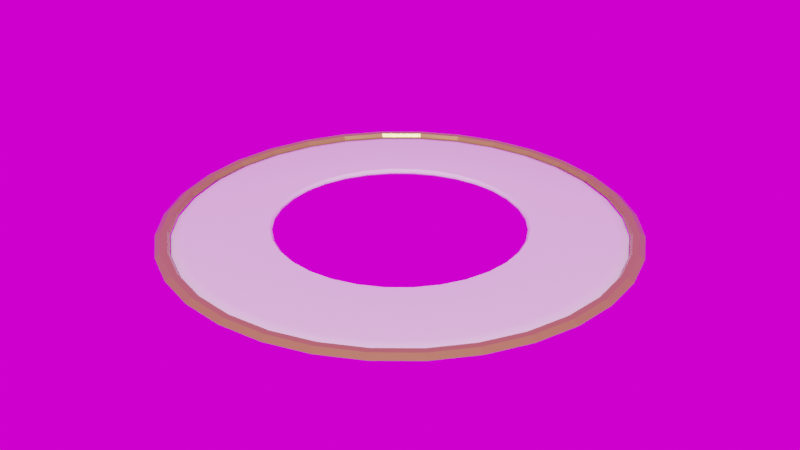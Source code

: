 # Source: GamePlatform.blend  (saved by Blender 2.91.10; exported with 4.5.12 LTS)
import bpy
from mathutils import Matrix  # noqa: F401  (used for matrix-valued properties, if any)

bpy.ops.wm.read_factory_settings(use_empty=True)
scene = bpy.context.scene
scene.name = 'Scene'

# ---- collections
col_collection = bpy.data.collections.new('Collection'); scene.collection.children.link(col_collection)

# ---- images (referenced by path relative to the original .blend; pixels are not part of the script)
import os
ASSET_DIR = os.environ.get("B2B_ASSET_DIR", "")  # directory of the original .blend (textures are referenced by path, not embedded)
HERE = os.path.dirname(os.path.abspath(__file__))  # packed textures are extracted next to this script under _unpacked/

def load_image(name, relpath, width, height, colorspace="sRGB"):
    """Load a texture the original file referenced (path relative to the .blend, or extracted next to this script)."""
    p = next((c for c in (os.path.join(HERE, relpath), os.path.join(ASSET_DIR, relpath)) if relpath and os.path.exists(c)), "")
    if p:
        img = bpy.data.images.load(p, check_existing=True)
        img.name = name
    else:  # same state as the original file: an image datablock whose file is absent (Cycles renders it pink)
        img = bpy.data.images.new(name, width, height)
        img.source = "FILE"
        img.filepath = "//" + (relpath or name)
    img.colorspace_settings.name = colorspace
    return img
img_moonless_golf_2k_hdr = load_image('moonless_golf_2k.hdr', 'moonless_golf_2k.hdr', 1024, 1024, 'Linear Rec.709')

# ---- materials (node trees are filled in below, after node groups)
mat_hologram = bpy.data.materials.new('Hologram')
mat_hologram.use_transparent_shadow = False
mat_outerbody = bpy.data.materials.new('OuterBody')
mat_outerbody.use_transparent_shadow = False

# ---- node groups
ng_auto_smooth = bpy.data.node_groups.new('Auto Smooth', 'GeometryNodeTree')
_s = ng_auto_smooth.interface.new_socket(name='Geometry', in_out='OUTPUT', socket_type='NodeSocketGeometry')
_s = ng_auto_smooth.interface.new_socket(name='Geometry', in_out='INPUT', socket_type='NodeSocketGeometry')
_s = ng_auto_smooth.interface.new_socket(name='Angle', in_out='INPUT', socket_type='NodeSocketFloat')
_s.subtype = 'ANGLE'
_s.min_value = 0.0
_s.max_value = 3.142
ng_auto_smooth.is_modifier = True
_N = ng_auto_smooth.nodes; _L = ng_auto_smooth.links
n0 = _N.new('NodeGroupOutput'); n0.name = 'Group Output'; n0.location = (480, -100)
n1 = _N.new('NodeGroupInput'); n1.name = 'Group Input'; n1.location = (-420, -300)
n2 = _N.new('NodeGroupInput'); n2.name = 'Group Input.001'; n2.location = (-60, -100)
n3 = _N.new('GeometryNodeSetShadeSmooth'); n3.name = 'Set Shade Smooth'; n3.location = (120, -100)
n3.domain = 'EDGE'
n4 = _N.new('GeometryNodeSetShadeSmooth'); n4.name = 'Set Shade Smooth.001'; n4.location = (300, -100)
n5 = _N.new('GeometryNodeInputMeshEdgeAngle'); n5.name = 'Edge Angle'; n5.location = (-420, -220)
n6 = _N.new('GeometryNodeInputEdgeSmooth'); n6.name = 'Is Edge Smooth'; n6.location = (-60, -160)
n7 = _N.new('GeometryNodeInputShadeSmooth'); n7.name = 'Is Face Smooth'; n7.location = (-240, -340)
n8 = _N.new('FunctionNodeBooleanMath'); n8.name = 'Boolean Math'; n8.location = (-60, -220)
n9 = _N.new('FunctionNodeCompare'); n9.name = 'Compare'; n9.location = (-240, -180)
n9.operation = 'LESS_EQUAL'
_L.new(n5.outputs[0], n9.inputs[0])
_L.new(n4.outputs[0], n0.inputs[0])
_L.new(n1.outputs[1], n9.inputs[1])
_L.new(n9.outputs[0], n8.inputs[0])
_L.new(n7.outputs[0], n8.inputs[1])
_L.new(n2.outputs[0], n3.inputs[0])
_L.new(n6.outputs[0], n3.inputs[1])
_L.new(n3.outputs[0], n4.inputs[0])
_L.new(n8.outputs[0], n3.inputs[2])
n0.is_active_output = True

# ---- material node trees
mat_hologram.use_nodes = True; mat_hologram.node_tree.nodes.clear()
_N = mat_hologram.node_tree.nodes; _L = mat_hologram.node_tree.links
n0 = _N.new('ShaderNodeBsdfPrincipled'); n0.name = 'Principled BSDF'; n0.location = (10, 300)
n0.distribution = 'GGX'
n0.subsurface_method = 'BURLEY'
n0.inputs[3].default_value = 1.45
n0.inputs[27].default_value = (0.0, 0.0, 0.0, 1.0)
n0.inputs[28].default_value = 1.0
n1 = _N.new('ShaderNodeOutputMaterial'); n1.name = 'Material Output'; n1.location = (300, 300)
_L.new(n0.outputs[0], n1.inputs[0])
n1.is_active_output = True
mat_outerbody.use_nodes = True; mat_outerbody.node_tree.nodes.clear()
_N = mat_outerbody.node_tree.nodes; _L = mat_outerbody.node_tree.links
n0 = _N.new('ShaderNodeBsdfPrincipled'); n0.name = 'Principled BSDF'; n0.location = (10, 300)
n0.distribution = 'GGX'
n0.subsurface_method = 'BURLEY'
n0.inputs[0].default_value = (0.3844, 0.3124, 0.07368, 1.0)
n0.inputs[1].default_value = 0.3682
n0.inputs[2].default_value = 0.2409
n0.inputs[3].default_value = 1.45
n0.inputs[13].default_value = 0.5955
n0.inputs[27].default_value = (0.0, 0.0, 0.0, 1.0)
n0.inputs[28].default_value = 1.0
n1 = _N.new('ShaderNodeOutputMaterial'); n1.name = 'Material Output'; n1.location = (300, 300)
_L.new(n0.outputs[0], n1.inputs[0])
n1.is_active_output = True

# ---- world
world_world = bpy.data.worlds.new('World'); scene.world = world_world
world_world.use_nodes = True; world_world.node_tree.nodes.clear()
_N = world_world.node_tree.nodes; _L = world_world.node_tree.links
n0 = _N.new('ShaderNodeOutputWorld'); n0.name = 'World Output'; n0.location = (300, 300)
n1 = _N.new('ShaderNodeBackground'); n1.name = 'Background'; n1.location = (10, 300)
n2 = _N.new('ShaderNodeTexEnvironment'); n2.name = 'Environment Texture'; n2.location = (-280, 280)
n2.image = img_moonless_golf_2k_hdr
_L.new(n1.outputs[0], n0.inputs[0])
_L.new(n2.outputs[0], n1.inputs[0])
n0.is_active_output = True
world_world.color = (0.05088, 0.05088, 0.05088)
world_world.use_sun_shadow = False
world_world.sun_shadow_jitter_overblur = 0.0

# ---- meshes
me_circle = bpy.data.meshes.new('Circle')
me_circle.from_pydata([(-7.383e-15, 1.039, 0.0181), (-0.2027, 1.019, 0.0181), (-0.3976, 0.96, 0.0181), (-0.5773, 0.864, 0.0181), (-0.7347, 0.7347, 0.0181), (-0.864, 0.5773, 0.0181), (-0.96, 0.3976, 0.0181), (-1.019, 0.2027, 0.0181), (-1.039, 7.845e-08, 0.0181), (-1.019, -0.2027, 0.0181), (-0.96, -0.3976, 0.0181), (-0.864, -0.5773, 0.0181), (-0.7347, -0.7347, 0.0181), (-0.5773, -0.864, 0.0181), (-0.3976, -0.96, 0.0181), (-0.2027, -1.019, 0.0181), (3.386e-07, -1.039, 0.0181), (0.2027, -1.019, 0.0181), (0.3976, -0.96, 0.0181), (0.5773, -0.864, 0.0181), (0.7347, -0.7347, 0.0181), (0.864, -0.5773, 0.0181), (0.96, -0.3976, 0.0181), (1.019, -0.2027, 0.0181), (1.039, 1.003e-06, 0.0181), (1.019, 0.2027, 0.0181), (0.96, 0.3976, 0.0181), (0.864, 0.5773, 0.0181), (0.7347, 0.7347, 0.0181), (0.5773, 0.864, 0.0181), (0.3976, 0.96, 0.0181), (0.2027, 1.019, 0.0181), (-7.383e-15, 1.039, -0.01901), (-0.2027, 1.019, -0.01901), (-0.3976, 0.96, -0.01901), (-0.5773, 0.864, -0.01901), (-0.7347, 0.7347, -0.01901), (-0.864, 0.5773, -0.01901), (-0.96, 0.3976, -0.01901), (-1.019, 0.2027, -0.01901), (-1.039, 7.845e-08, -0.01901), (-1.019, -0.2027, -0.01901), (-0.96, -0.3976, -0.01901), (-0.864, -0.5773, -0.01901), (-0.7347, -0.7347, -0.01901), (-0.5773, -0.864, -0.01901), (-0.3976, -0.96, -0.01901), (-0.2027, -1.019, -0.01901), (3.386e-07, -1.039, -0.01901), (0.2027, -1.019, -0.01901), (0.3976, -0.96, -0.01901), (0.5773, -0.864, -0.01901), (0.7347, -0.7347, -0.01901), (0.864, -0.5773, -0.01901), (0.96, -0.3976, -0.01901), (1.019, -0.2027, -0.01901), (1.039, 1.003e-06, -0.01901), (1.019, 0.2027, -0.01901), (0.96, 0.3976, -0.01901), (0.864, 0.5773, -0.01901), (0.7347, 0.7347, -0.01901), (0.5773, 0.864, -0.01901), (0.3976, 0.96, -0.01901), (0.2027, 1.019, -0.01901), (0.9841, -0.4076, -0.0004567), (1.045, -0.2078, -0.0004567), (-1.045, -0.2078, -0.0004567), (-0.9841, -0.4076, -0.0004567), (1.065, 1.021e-06, -0.0004567), (-0.8856, -0.5918, -0.0004567), (1.045, 0.2078, -0.0004567), (-0.7532, -0.7532, -0.0004567), (0.9841, 0.4076, -0.0004567), (-0.5918, -0.8856, -0.0004567), (0.8856, 0.5918, -0.0004567), (-0.4076, -0.9841, -0.0004567), (2.579e-09, 1.065, -0.0004567), (-0.2078, 1.045, -0.0004567), (0.7532, 0.7532, -0.0004567), (-0.2078, -1.045, -0.0004567), (-0.4076, 0.9841, -0.0004567), (0.5918, 0.8856, -0.0004567), (3.496e-07, -1.065, -0.0004567), (-0.5918, 0.8856, -0.0004567), (0.4076, 0.9841, -0.0004567), (0.2078, -1.045, -0.0004567), (-0.7532, 0.7532, -0.0004567), (0.2078, 1.045, -0.0004567), (0.4076, -0.9841, -0.0004567), (-0.8856, 0.5918, -0.0004567), (0.5918, -0.8856, -0.0004567), (-0.9841, 0.4076, -0.0004567), (0.7532, -0.7532, -0.0004567), (-1.045, 0.2078, -0.0004567), (0.8856, -0.5918, -0.0004567), (-1.065, 7.273e-08, -0.0004567), (-3.469e-09, 1.011, 0.0181), (-0.1971, 0.9911, 0.0181), (-0.3867, 0.9336, 0.0181), (-0.5614, 0.8402, 0.0181), (-0.7146, 0.7146, 0.0181), (-0.8402, 0.5614, 0.0181), (-0.9336, 0.3867, 0.0181), (-0.9911, 0.1971, 0.0181), (-1.011, 8.543e-08, 0.0181), (-0.9911, -0.1971, 0.0181), (-0.9336, -0.3867, 0.0181), (-0.8402, -0.5614, 0.0181), (-0.7146, -0.7146, 0.0181), (-0.5614, -0.8402, 0.0181), (-0.3867, -0.9336, 0.0181), (-0.1971, -0.9911, 0.0181), (3.258e-07, -1.011, 0.0181), (0.1971, -0.9911, 0.0181), (0.3867, -0.9336, 0.0181), (0.5614, -0.8402, 0.0181), (0.7146, -0.7146, 0.0181), (0.8402, -0.5614, 0.0181), (0.9336, -0.3867, 0.0181), (0.9911, -0.1971, 0.0181), (1.011, 9.849e-07, 0.0181), (0.9911, 0.1971, 0.0181), (0.9336, 0.3867, 0.0181), (0.8402, 0.5614, 0.0181), (0.7146, 0.7146, 0.0181), (0.5614, 0.8402, 0.0181), (0.3867, 0.9336, 0.0181), (0.1971, 0.9911, 0.0181), (-3.469e-09, 1.011, -0.01901), (-0.1971, 0.9911, -0.01901), (-0.3867, 0.9336, -0.01901), (-0.5614, 0.8402, -0.01901), (-0.7146, 0.7146, -0.01901), (-0.8402, 0.5614, -0.01901), (-0.9336, 0.3867, -0.01901), (-0.9911, 0.1971, -0.01901), (-1.011, 8.543e-08, -0.01901), (-0.9911, -0.1971, -0.01901), (-0.9336, -0.3867, -0.01901), (-0.8402, -0.5614, -0.01901), (-0.7146, -0.7146, -0.01901), (-0.5614, -0.8402, -0.01901), (-0.3867, -0.9336, -0.01901), (-0.1971, -0.9911, -0.01901), (3.258e-07, -1.011, -0.01901), (0.1971, -0.9911, -0.01901), (0.3867, -0.9336, -0.01901), (0.5614, -0.8402, -0.01901), (0.7146, -0.7146, -0.01901), (0.8402, -0.5614, -0.01901), (0.9336, -0.3867, -0.01901), (0.9911, -0.1971, -0.01901), (1.011, 9.849e-07, -0.01901), (0.9911, 0.1971, -0.01901), (0.9336, 0.3867, -0.01901), (0.8402, 0.5614, -0.01901), (0.7146, 0.7146, -0.01901), (0.5614, 0.8402, -0.01901), (0.3867, 0.9336, -0.01901), (0.1971, 0.9911, -0.01901), (-3.154e-09, 1.0, 0.002926), (-3.154e-09, 1.0, -0.00384), (0.1951, 0.9811, -0.00384), (0.1951, 0.9811, 0.002926), (0.3828, 0.9242, -0.00384), (0.3828, 0.9242, 0.002926), (0.5557, 0.8317, -0.00384), (0.5557, 0.8317, 0.002926), (0.7073, 0.7073, -0.00384), (0.7073, 0.7073, 0.002926), (0.8317, 0.5557, -0.00384), (0.8317, 0.5557, 0.002926), (0.9242, 0.3828, -0.00384), (0.9242, 0.3828, 0.002926), (0.9811, 0.1951, -0.00384), (0.9811, 0.1951, 0.002926), (1.0, 9.784e-07, -0.00384), (1.0, 9.784e-07, 0.002926), (0.9811, -0.1951, -0.00384), (0.9811, -0.1951, 0.002926), (0.9242, -0.3828, -0.00384), (0.9242, -0.3828, 0.002926), (0.8317, -0.5557, -0.00384), (0.8317, -0.5557, 0.002926), (0.7073, -0.7073, -0.00384), (0.7073, -0.7073, 0.002926), (0.5557, -0.8317, -0.00384), (0.5557, -0.8317, 0.002926), (0.3828, -0.9242, -0.00384), (0.3828, -0.9242, 0.002926), (0.1951, -0.9811, -0.00384), (0.1951, -0.9811, 0.002926), (3.228e-07, -1.0, -0.00384), (3.228e-07, -1.0, 0.002926), (-0.1951, -0.9811, -0.00384), (-0.1951, -0.9811, 0.002926), (-0.3828, -0.9242, -0.00384), (-0.3828, -0.9242, 0.002926), (-0.5557, -0.8317, -0.00384), (-0.5557, -0.8317, 0.002926), (-0.7073, -0.7073, -0.00384), (-0.7073, -0.7073, 0.002926), (-0.8317, -0.5557, -0.00384), (-0.8317, -0.5557, 0.002926), (-0.9242, -0.3828, -0.00384), (-0.9242, -0.3828, 0.002926), (-0.9811, -0.1951, -0.00384), (-0.9811, -0.1951, 0.002926), (-1.0, 8.8e-08, -0.00384), (-1.0, 8.8e-08, 0.002926), (-0.9811, 0.1951, -0.00384), (-0.9811, 0.1951, 0.002926), (-0.9242, 0.3828, -0.00384), (-0.9242, 0.3828, 0.002926), (-0.8317, 0.5557, -0.00384), (-0.8317, 0.5557, 0.002926), (-0.7073, 0.7073, -0.00384), (-0.7073, 0.7073, 0.002926), (-0.5557, 0.8317, -0.00384), (-0.5557, 0.8317, 0.002926), (-0.3828, 0.9242, -0.00384), (-0.3828, 0.9242, 0.002926), (-0.1951, 0.9811, -0.00384), (-0.1951, 0.9811, 0.002926)], [], [(65, 64, 54, 55), (67, 66, 41, 42), (68, 65, 55, 56), (69, 67, 42, 43), (70, 68, 56, 57), (71, 69, 43, 44), (72, 70, 57, 58), (73, 71, 44, 45), (74, 72, 58, 59), (75, 73, 45, 46), (77, 76, 32, 33), (78, 74, 59, 60), (79, 75, 46, 47), (80, 77, 33, 34), (81, 78, 60, 61), (82, 79, 47, 48), (83, 80, 34, 35), (84, 81, 61, 62), (85, 82, 48, 49), (86, 83, 35, 36), (87, 84, 62, 63), (88, 85, 49, 50), (89, 86, 36, 37), (76, 87, 63, 32), (90, 88, 50, 51), (91, 89, 37, 38), (92, 90, 51, 52), (93, 91, 38, 39), (94, 92, 52, 53), (95, 93, 39, 40), (64, 94, 53, 54), (66, 95, 40, 41), (9, 8, 95, 66), (22, 21, 94, 64), (8, 7, 93, 95), (21, 20, 92, 94), (7, 6, 91, 93), (20, 19, 90, 92), (6, 5, 89, 91), (19, 18, 88, 90), (0, 31, 87, 76), (5, 4, 86, 89), (18, 17, 85, 88), (31, 30, 84, 87), (4, 3, 83, 86), (17, 16, 82, 85), (30, 29, 81, 84), (3, 2, 80, 83), (16, 15, 79, 82), (29, 28, 78, 81), (2, 1, 77, 80), (15, 14, 75, 79), (28, 27, 74, 78), (1, 0, 76, 77), (14, 13, 73, 75), (27, 26, 72, 74), (13, 12, 71, 73), (26, 25, 70, 72), (12, 11, 69, 71), (25, 24, 68, 70), (11, 10, 67, 69), (24, 23, 65, 68), (10, 9, 66, 67), (23, 22, 64, 65), (57, 56, 152, 153), (30, 31, 127, 126), (4, 5, 101, 100), (58, 57, 153, 154), (31, 0, 96, 127), (5, 6, 102, 101), (59, 58, 154, 155), (33, 32, 128, 129), (6, 7, 103, 102), (60, 59, 155, 156), (34, 33, 129, 130), (7, 8, 104, 103), (61, 60, 156, 157), (35, 34, 130, 131), (8, 9, 105, 104), (62, 61, 157, 158), (36, 35, 131, 132), (9, 10, 106, 105), (63, 62, 158, 159), (37, 36, 132, 133), (10, 11, 107, 106), (32, 63, 159, 128), (38, 37, 133, 134), (11, 12, 108, 107), (39, 38, 134, 135), (12, 13, 109, 108), (40, 39, 135, 136), (13, 14, 110, 109), (41, 40, 136, 137), (14, 15, 111, 110), (42, 41, 137, 138), (15, 16, 112, 111), (43, 42, 138, 139), (16, 17, 113, 112), (44, 43, 139, 140), (17, 18, 114, 113), (45, 44, 140, 141), (18, 19, 115, 114), (46, 45, 141, 142), (19, 20, 116, 115), (47, 46, 142, 143), (20, 21, 117, 116), (48, 47, 143, 144), (21, 22, 118, 117), (49, 48, 144, 145), (22, 23, 119, 118), (50, 49, 145, 146), (23, 24, 120, 119), (51, 50, 146, 147), (24, 25, 121, 120), (52, 51, 147, 148), (25, 26, 122, 121), (53, 52, 148, 149), (26, 27, 123, 122), (0, 1, 97, 96), (54, 53, 149, 150), (27, 28, 124, 123), (1, 2, 98, 97), (55, 54, 150, 151), (28, 29, 125, 124), (2, 3, 99, 98), (56, 55, 151, 152), (29, 30, 126, 125), (3, 4, 100, 99), (160, 163, 127, 96), (163, 165, 126, 127), (165, 167, 125, 126), (167, 169, 124, 125), (169, 171, 123, 124), (171, 173, 122, 123), (173, 175, 121, 122), (175, 177, 120, 121), (177, 179, 119, 120), (179, 181, 118, 119), (181, 183, 117, 118), (183, 185, 116, 117), (185, 187, 115, 116), (187, 189, 114, 115), (189, 191, 113, 114), (191, 193, 112, 113), (193, 195, 111, 112), (195, 197, 110, 111), (197, 199, 109, 110), (199, 201, 108, 109), (201, 203, 107, 108), (203, 205, 106, 107), (205, 207, 105, 106), (207, 209, 104, 105), (209, 211, 103, 104), (211, 213, 102, 103), (213, 215, 101, 102), (215, 217, 100, 101), (217, 219, 99, 100), (219, 221, 98, 99), (221, 223, 97, 98), (223, 160, 96, 97), (129, 128, 161, 222), (130, 129, 222, 220), (131, 130, 220, 218), (132, 131, 218, 216), (133, 132, 216, 214), (134, 133, 214, 212), (135, 134, 212, 210), (136, 135, 210, 208), (137, 136, 208, 206), (138, 137, 206, 204), (139, 138, 204, 202), (140, 139, 202, 200), (141, 140, 200, 198), (142, 141, 198, 196), (143, 142, 196, 194), (144, 143, 194, 192), (145, 144, 192, 190), (146, 145, 190, 188), (147, 146, 188, 186), (148, 147, 186, 184), (149, 148, 184, 182), (150, 149, 182, 180), (151, 150, 180, 178), (152, 151, 178, 176), (153, 152, 176, 174), (154, 153, 174, 172), (155, 154, 172, 170), (156, 155, 170, 168), (157, 156, 168, 166), (158, 157, 166, 164), (159, 158, 164, 162), (128, 159, 162, 161), (223, 221, 220, 222), (221, 219, 218, 220), (219, 217, 216, 218), (217, 215, 214, 216), (215, 213, 212, 214), (213, 211, 210, 212), (211, 209, 208, 210), (209, 207, 206, 208), (207, 205, 204, 206), (205, 203, 202, 204), (203, 201, 200, 202), (201, 199, 198, 200), (199, 197, 196, 198), (197, 195, 194, 196), (195, 193, 192, 194), (193, 191, 190, 192), (191, 189, 188, 190), (189, 187, 186, 188), (187, 185, 184, 186), (185, 183, 182, 184), (183, 181, 180, 182), (181, 179, 178, 180), (179, 177, 176, 178), (177, 175, 174, 176), (175, 173, 172, 174), (173, 171, 170, 172), (171, 169, 168, 170), (169, 167, 166, 168), (167, 165, 164, 166), (165, 163, 162, 164), (163, 160, 161, 162), (160, 223, 222, 161)])
me_circle.polygons.foreach_set('material_index', [1, 1, 1, 1, 1, 1, 1, 1, 1, 1, 1, 1, 1, 1, 1, 1, 1, 1, 1, 1, 1, 1, 1, 1, 1, 1, 1, 1, 1, 1, 1, 1, 1, 1, 1, 1, 1, 1, 1, 1, 1, 1, 1, 1, 1, 1, 1, 1, 1, 1, 1, 1, 1, 1, 1, 1, 1, 1, 1, 1, 1, 1, 1, 1, 1, 1, 1, 1, 1, 1, 1, 1, 1, 1, 1, 1, 1, 1, 1, 1, 1, 1, 1, 1, 1, 1, 1, 1, 1, 1, 1, 1, 1, 1, 1, 1, 1, 1, 1, 1, 1, 1, 1, 1, 1, 1, 1, 1, 1, 1, 1, 1, 1, 1, 1, 1, 1, 1, 1, 1, 1, 1, 1, 1, 1, 1, 1, 1, 1, 1, 1, 1, 1, 1, 1, 1, 1, 1, 1, 1, 1, 1, 1, 1, 1, 1, 1, 1, 1, 1, 1, 1, 1, 1, 1, 1, 1, 1, 1, 1, 1, 1, 1, 1, 1, 1, 1, 1, 1, 1, 1, 1, 1, 1, 1, 1, 1, 1, 1, 1, 1, 1, 1, 1, 1, 1, 1, 1, 1, 1, 1, 1, 1, 1, 1, 1, 1, 1, 1, 1, 1, 1, 1, 1, 1, 1, 1, 1, 1, 1, 1, 1, 1, 1, 1, 1, 1, 1, 1, 1, 1, 1, 1, 1])
_uv = me_circle.uv_layers.new(name='UVMap')
_uv.uv.foreach_set('vector', [0.0, 0.0, 0.0, 0.0, 0.0, 0.0, 0.0, 0.0, 0.0, 0.0, 0.0, 0.0, 0.0, 0.0, 0.0, 0.0, 0.0, 0.0, 0.0, 0.0, 0.0, 0.0, 0.0, 0.0, 0.0, 0.0, 0.0, 0.0, 0.0, 0.0, 0.0, 0.0, 0.0, 0.0, 0.0, 0.0, 0.0, 0.0, 0.0, 0.0, 0.0, 0.0, 0.0, 0.0, 0.0, 0.0, 0.0, 0.0, 0.0, 0.0, 0.0, 0.0, 0.0, 0.0, 0.0, 0.0, 0.0, 0.0, 0.0, 0.0, 0.0, 0.0, 0.0, 0.0, 0.0, 0.0, 0.0, 0.0, 0.0, 0.0, 0.0, 0.0, 0.0, 0.0, 0.0, 0.0, 0.0, 0.0, 0.0, 0.0, 0.0, 0.0, 0.0, 0.0, 0.0, 0.0, 0.0, 0.0, 0.0, 0.0, 0.0, 0.0, 0.0, 0.0, 0.0, 0.0, 0.0, 0.0, 0.0, 0.0, 0.0, 0.0, 0.0, 0.0, 0.0, 0.0, 0.0, 0.0, 0.0, 0.0, 0.0, 0.0, 0.0, 0.0, 0.0, 0.0, 0.0, 0.0, 0.0, 0.0, 0.0, 0.0, 0.0, 0.0, 0.0, 0.0, 0.0, 0.0, 0.0, 0.0, 0.0, 0.0, 0.0, 0.0, 0.0, 0.0, 0.0, 0.0, 0.0, 0.0, 0.0, 0.0, 0.0, 0.0, 0.0, 0.0, 0.0, 0.0, 0.0, 0.0, 0.0, 0.0, 0.0, 0.0, 0.0, 0.0, 0.0, 0.0, 0.0, 0.0, 0.0, 0.0, 0.0, 0.0, 0.0, 0.0, 0.0, 0.0, 0.0, 0.0, 0.0, 0.0, 0.0, 0.0, 0.0, 0.0, 0.0, 0.0, 0.0, 0.0, 0.0, 0.0, 0.0, 0.0, 0.0, 0.0, 0.0, 0.0, 0.0, 0.0, 0.0, 0.0, 0.0, 0.0, 0.0, 0.0, 0.0, 0.0, 0.0, 0.0, 0.0, 0.0, 0.0, 0.0, 0.0, 0.0, 0.0, 0.0, 0.0, 0.0, 0.0, 0.0, 0.0, 0.0, 0.0, 0.0, 0.0, 0.0, 0.0, 0.0, 0.0, 0.0, 0.0, 0.0, 0.0, 0.0, 0.0, 0.0, 0.0, 0.0, 0.0, 0.0, 0.0, 0.0, 0.0, 0.0, 0.0, 0.0, 0.0, 0.0, 0.0, 0.0, 0.0, 0.0, 0.0, 0.0, 0.0, 0.0, 0.0, 0.0, 0.0, 0.0, 0.0, 0.0, 0.0, 0.0, 0.0, 0.0, 0.0, 0.0, 0.0, 0.0, 0.0, 0.0, 0.0, 0.0, 0.0, 0.0, 0.0, 0.0, 0.0, 0.0, 0.0, 0.0, 0.0, 0.0, 0.0, 0.0, 0.0, 0.0, 0.0, 0.0, 0.0, 0.0, 0.0, 0.0, 0.0, 0.0, 0.0, 0.0, 0.0, 0.0, 0.0, 0.0, 0.0, 0.0, 0.0, 0.0, 0.0, 0.0, 0.0, 0.0, 0.0, 0.0, 0.0, 0.0, 0.0, 0.0, 0.0, 0.0, 0.0, 0.0, 0.0, 0.0, 0.0, 0.0, 0.0, 0.0, 0.0, 0.0, 0.0, 0.0, 0.0, 0.0, 0.0, 0.0, 0.0, 0.0, 0.0, 0.0, 0.0, 0.0, 0.0, 0.0, 0.0, 0.0, 0.0, 0.0, 0.0, 0.0, 0.0, 0.0, 0.0, 0.0, 0.0, 0.0, 0.0, 0.0, 0.0, 0.0, 0.0, 0.0, 0.0, 0.0, 0.0, 0.0, 0.0, 0.0, 0.0, 0.0, 0.0, 0.0, 0.0, 0.0, 0.0, 0.0, 0.0, 0.0, 0.0, 0.0, 0.0, 0.0, 0.0, 0.0, 0.0, 0.0, 0.0, 0.0, 0.0, 0.0, 0.0, 0.0, 0.0, 0.0, 0.0, 0.0, 0.0, 0.0, 0.0, 0.0, 0.0, 0.0, 0.0, 0.0, 0.0, 0.0, 0.0, 0.0, 0.0, 0.0, 0.0, 0.0, 0.0, 0.0, 0.0, 0.0, 0.0, 0.0, 0.0, 0.0, 0.0, 0.0, 0.0, 0.0, 0.0, 0.0, 0.0, 0.0, 0.0, 0.0, 0.0, 0.0, 0.0, 0.0, 0.0, 0.0, 0.0, 0.0, 0.0, 0.0, 0.0, 0.0, 0.0, 0.0, 0.0, 0.0, 0.0, 0.0, 0.0, 0.0, 0.0, 0.0, 0.0, 0.0, 0.0, 0.0, 0.0, 0.0, 0.0, 0.0, 0.0, 0.0, 0.0, 0.0, 0.0, 0.0, 0.0, 0.0, 0.0, 0.0, 0.0, 0.0, 0.0, 0.0, 0.0, 0.0, 0.0, 0.0, 0.0, 0.0, 0.0, 0.0, 0.0, 0.0, 0.0, 0.0, 0.0, 0.0, 0.0, 0.0, 0.0, 0.0, 0.0, 0.0, 0.0, 0.0, 0.0, 0.0, 0.0, 0.0, 0.0, 0.0, 0.0, 0.0, 0.0, 0.0, 0.0, 0.0, 0.0, 0.0, 0.0, 0.0, 0.0, 0.0, 0.0, 0.0, 0.0, 0.0, 0.0, 0.0, 0.0, 0.0, 0.0, 0.0, 0.0, 0.0, 0.0, 0.0, 0.0, 0.0, 0.0, 0.0, 0.0, 0.0, 0.0, 0.0, 0.0, 0.0, 0.0, 0.0, 0.0, 0.0, 0.0, 0.0, 0.0, 0.0, 0.0, 0.0, 0.0, 0.0, 0.0, 0.0, 0.0, 0.0, 0.0, 0.0, 0.0, 0.0, 0.0, 0.0, 0.0, 0.0, 0.0, 0.0, 0.0, 0.0, 0.0, 0.0, 0.0, 0.0, 0.0, 0.0, 0.0, 0.0, 0.0, 0.0, 0.0, 0.0, 0.0, 0.0, 0.0, 0.0, 0.0, 0.0, 0.0, 0.0, 0.0, 0.0, 0.0, 0.0, 0.0, 0.0, 0.0, 0.0, 0.0, 0.0, 0.0, 0.0, 0.0, 0.0, 0.0, 0.0, 0.0, 0.0, 0.0, 0.0, 0.0, 0.0, 0.0, 0.0, 0.0, 0.0, 0.0, 0.0, 0.0, 0.0, 0.0, 0.0, 0.0, 0.0, 0.0, 0.0, 0.0, 0.0, 0.0, 0.0, 0.0, 0.0, 0.0, 0.0, 0.0, 0.0, 0.0, 0.0, 0.0, 0.0, 0.0, 0.0, 0.0, 0.0, 0.0, 0.0, 0.0, 0.0, 0.0, 0.0, 0.0, 0.0, 0.0, 0.0, 0.0, 0.0, 0.0, 0.0, 0.0, 0.0, 0.0, 0.0, 0.0, 0.0, 0.0, 0.0, 0.0, 0.0, 0.0, 0.0, 0.0, 0.0, 0.0, 0.0, 0.0, 0.0, 0.0, 0.0, 0.0, 0.0, 0.0, 0.0, 0.0, 0.0, 0.0, 0.0, 0.0, 0.0, 0.0, 0.0, 0.0, 0.0, 0.0, 0.0, 0.0, 0.0, 0.0, 0.0, 0.0, 0.0, 0.0, 0.0, 0.0, 0.0, 0.0, 0.0, 0.0, 0.0, 0.0, 0.0, 0.0, 0.0, 0.0, 0.0, 0.0, 0.0, 0.0, 0.0, 0.0, 0.0, 0.0, 0.0, 0.0, 0.0, 0.0, 0.0, 0.0, 0.0, 0.0, 0.0, 0.0, 0.0, 0.0, 0.0, 0.0, 0.0, 0.0, 0.0, 0.0, 0.0, 0.0, 0.0, 0.0, 0.0, 0.0, 0.0, 0.0, 0.0, 0.0, 0.0, 0.0, 0.0, 0.0, 0.0, 0.0, 0.0, 0.0, 0.0, 0.0, 0.0, 0.0, 0.0, 0.0, 0.0, 0.0, 0.0, 0.0, 0.0, 0.0, 0.0, 0.0, 0.0, 0.0, 0.0, 0.0, 0.0, 0.0, 0.0, 0.0, 0.0, 0.0, 0.0, 0.0, 0.0, 0.0, 0.0, 0.0, 0.0, 0.0, 0.0, 0.0, 0.0, 0.0, 0.0, 0.0, 0.0, 0.0, 0.0, 0.0, 0.0, 0.0, 0.0, 0.0, 0.0, 0.0, 0.0, 0.0, 0.0, 0.0, 0.0, 0.0, 0.0, 0.0, 0.0, 0.0, 0.0, 0.0, 0.0, 0.0, 0.0, 0.0, 0.0, 0.0, 0.0, 0.0, 0.0, 0.0, 0.0, 0.0, 0.0, 0.0, 0.0, 0.0, 0.0, 0.0, 0.0, 0.0, 0.0, 0.0, 0.0, 0.0, 0.0, 0.0, 0.0, 0.0, 0.0, 0.0, 0.0, 0.0, 0.0, 0.0, 0.0, 0.0, 0.0, 0.0, 0.0, 0.0, 0.0, 0.0, 0.0, 0.0, 0.0, 0.0, 0.0, 0.0, 0.0, 0.0, 0.0, 0.0, 0.0, 0.0, 0.0, 0.0, 0.0, 0.0, 0.0, 0.0, 0.0, 0.0, 0.0, 0.0, 0.0, 0.0, 0.0, 0.0, 0.0, 0.0, 0.0, 0.0, 0.0, 0.0, 0.0, 0.0, 0.0, 0.0, 0.0, 0.0, 0.0, 0.0, 0.0, 0.0, 0.0, 0.0, 0.0, 0.0, 0.0, 0.0, 0.0, 0.0, 0.0, 0.0, 0.0, 0.0, 0.0, 0.0, 0.0, 0.0, 0.0, 0.0, 0.0, 0.0, 0.0, 0.0, 0.0, 0.0, 0.0, 0.0, 0.0, 0.0, 0.0, 0.0, 0.0, 0.0, 0.0, 0.0, 0.0, 0.0, 0.0, 0.0, 0.0, 0.0, 0.0, 0.0, 0.0, 0.0, 0.0, 0.0, 0.0, 0.0, 0.0, 0.0, 0.0, 0.0, 0.0, 0.0, 0.0, 0.0, 0.0, 0.0, 0.0, 0.0, 0.0, 0.0, 0.0, 0.0, 0.0, 0.0, 0.0, 0.0, 0.0, 0.0, 0.0, 0.0, 0.0, 0.0, 0.0, 0.0, 0.0, 0.0, 0.0, 0.0, 0.0, 0.0, 0.0, 0.0, 0.0, 0.0, 0.0, 0.0, 0.0, 0.0, 0.0, 0.0, 0.0, 0.0, 0.0, 0.0, 0.0, 0.0, 0.0, 0.0, 0.0, 0.0, 0.0, 0.0, 0.0, 0.0, 0.0, 0.0, 0.0, 0.0, 0.0, 0.0, 0.0, 0.0, 0.0, 0.0, 0.0, 0.0, 0.0, 0.0, 0.0, 0.0, 0.0, 0.0, 0.0, 0.0, 0.0, 0.0, 0.0, 0.0, 0.0, 0.0, 0.0, 0.0, 0.0, 0.0, 0.0, 0.0, 0.0, 0.0, 0.0, 0.0, 0.0, 0.0, 0.0, 0.0, 0.0, 0.0, 0.0, 0.0, 0.0, 0.0, 0.0, 0.0, 0.0, 0.0, 0.0, 0.0, 0.0, 0.0, 0.0, 0.0, 0.0, 0.0, 0.0, 0.0, 0.0, 0.0, 0.0, 0.0, 0.0, 0.0, 0.0, 0.0, 0.0, 0.0, 0.0, 0.0, 0.0, 0.0, 0.0, 0.0, 0.0, 0.0, 0.0, 0.0, 0.0, 0.0, 0.0, 0.0, 0.0, 0.0, 0.0, 0.0, 0.0, 0.0, 0.0, 0.0, 0.0, 0.0, 0.0, 0.0, 0.0, 0.0, 0.0, 0.0, 0.0, 0.0, 0.0, 0.0, 0.0, 0.0, 0.0, 0.0, 0.0, 0.0, 0.0, 0.0, 0.0, 0.0, 0.0, 0.0, 0.0, 0.0, 0.0, 0.0, 0.0, 0.0, 0.0, 0.0, 0.0, 0.0, 0.0, 0.0, 0.0, 0.0, 0.0, 0.0, 0.0, 0.0, 0.0, 0.0, 0.0, 0.0, 0.0, 0.0, 0.0, 0.0, 0.0, 0.0, 0.0, 0.0, 0.0, 0.0, 0.0, 0.0, 0.0, 0.0, 0.0, 0.0, 0.0, 0.0, 0.0, 0.0, 0.0, 0.0, 0.0, 0.0, 0.0, 0.0, 0.0, 0.0, 0.0, 0.0, 0.0, 0.0, 0.0, 0.0, 0.0, 0.0, 0.0, 0.0, 0.0, 0.0, 0.0, 0.0, 0.0, 0.0, 0.0, 0.0, 0.0, 0.0, 0.0, 0.0, 0.0, 0.0, 0.0, 0.0, 0.0, 0.0, 0.0, 0.0, 0.0, 0.0, 0.0, 0.0, 0.0, 0.0, 0.0, 0.0, 0.0, 0.0, 0.0, 0.0, 0.0, 0.0, 0.0, 0.0, 0.0, 0.0, 0.0, 0.0, 0.0, 0.0, 0.0, 0.0, 0.0, 0.0, 0.0, 0.0, 0.0, 0.0, 0.0, 0.0, 0.0, 0.0, 0.0, 0.0, 0.0, 0.0, 0.0, 0.0, 0.0, 0.0, 0.0, 0.0, 0.0, 0.0, 0.0, 0.0, 0.0, 0.0, 0.0, 0.0, 0.0, 0.0, 0.0, 0.0, 0.0, 0.0, 0.0, 0.0, 0.0, 0.0, 0.0, 0.0, 0.0, 0.0, 0.0, 0.0, 0.0, 0.0, 0.0, 0.0, 0.0, 0.0, 0.0, 0.0, 0.0, 0.0, 0.0, 0.0, 0.0, 0.0, 0.0, 0.0, 0.0, 0.0, 0.0, 0.0, 0.0, 0.0, 0.0, 0.0, 0.0, 0.0, 0.0, 0.0, 0.0, 0.0, 0.0, 0.0, 0.0, 0.0, 0.0, 0.0, 0.0, 0.0, 0.0, 0.0, 0.0, 0.0, 0.0, 0.0, 0.0, 0.0, 0.0, 0.0, 0.0, 0.0, 0.0, 0.0, 0.0, 0.0, 0.0, 0.0, 0.0, 0.0, 0.0, 0.0, 0.0, 0.0, 0.0, 0.0, 0.0, 0.0, 0.0, 0.0, 0.0, 0.0, 0.0, 0.0, 0.0, 0.0, 0.0, 0.0, 0.0, 0.0, 0.0, 0.0, 0.0, 0.0, 0.0, 0.0, 0.0, 0.0, 0.0, 0.0, 0.0, 0.0, 0.0, 0.0, 0.0, 0.0, 0.0, 0.0, 0.0, 0.0, 0.0, 0.0, 0.0, 0.0, 0.0, 0.0, 0.0, 0.0, 0.0, 0.0, 0.0, 0.0, 0.0, 0.0, 0.0, 0.0, 0.0, 0.0, 0.0, 0.0, 0.0, 0.0, 0.0, 0.0, 0.0, 0.0, 0.0, 0.0, 0.0, 0.0, 0.0, 0.0, 0.0, 0.0, 0.0, 0.0, 0.0, 0.0, 0.0, 0.0, 0.0, 0.0, 0.0, 0.0, 0.0, 0.0, 0.0, 0.0, 0.0, 0.0, 0.0, 0.0, 0.0, 0.0, 0.0, 0.0, 0.0, 0.0, 0.0, 0.0, 0.0, 0.0, 0.0, 0.0, 0.0, 0.0, 0.0, 0.0, 0.0, 0.0, 0.0, 0.0, 0.0, 0.0, 0.0, 0.0, 0.0, 0.0, 0.0, 0.0, 0.0, 0.0, 0.0, 0.0, 0.0, 0.0, 0.0, 0.0, 0.0, 0.0, 0.0, 0.0, 0.0, 0.0, 0.0, 0.0, 0.0, 0.0, 0.0, 0.0, 0.0, 0.0, 0.0, 0.0, 0.0, 0.0, 0.0, 0.0, 0.0, 0.0, 0.0, 0.0, 0.0, 0.0, 0.0, 0.0, 0.0, 0.0, 0.0, 0.0, 0.0, 0.0, 0.0, 0.0, 0.0, 0.0, 0.0, 0.0, 0.0, 0.0, 0.0, 0.0, 0.0, 0.0, 0.0, 0.0, 0.0, 0.0, 0.0, 0.0, 0.0, 0.0, 0.0, 0.0, 0.0, 0.0, 0.0, 0.0, 0.0, 0.0, 0.0, 0.0, 0.0, 0.0, 0.0, 0.0, 0.0, 0.0, 0.0, 0.0, 0.0, 0.0, 0.0, 0.0, 0.0, 0.0, 0.0, 0.0, 0.0, 0.0, 0.0, 0.0, 0.0, 0.0, 0.0, 0.0, 0.0, 0.0, 0.0, 0.0, 0.0, 0.0, 0.0, 0.0, 0.0, 0.0, 0.0, 0.0, 0.0, 0.0, 0.0, 0.0, 0.0, 0.0, 0.0, 0.0, 0.0, 0.0, 0.0, 0.0, 0.0, 0.0, 0.0, 0.0, 0.0, 0.0, 0.0, 0.0, 0.0, 0.0, 0.0, 0.0, 0.0, 0.0, 0.0, 0.0, 0.0, 0.0, 0.0, 0.0, 0.0, 0.0, 0.0, 0.0, 0.0, 0.0, 0.0, 0.0, 0.0, 0.0, 0.0, 0.0, 0.0, 0.0, 0.0, 0.0, 0.0, 0.0, 0.0, 0.0, 0.0, 0.0, 0.0, 0.0, 0.0, 0.0, 0.0, 0.0, 0.0, 0.0, 0.0, 0.0, 0.0, 0.0, 0.0, 0.0, 0.0, 0.0, 0.0, 0.0, 0.0, 0.0, 0.0, 0.0, 0.0, 0.0, 0.0, 0.0, 0.0, 0.0, 0.0, 0.0, 0.0, 0.0, 0.0, 0.0, 0.0, 0.0, 0.0, 0.0, 0.0, 0.0, 0.0, 0.0, 0.0, 0.0, 0.0, 0.0, 0.0, 0.0, 0.0, 0.0, 0.0, 0.0, 0.0, 0.0, 0.0, 0.0, 0.0, 0.0, 0.0, 0.0, 0.0, 0.0, 0.0, 0.0, 0.0, 0.0, 0.0, 0.0, 0.0, 0.0, 0.0, 0.0, 0.0, 0.0, 0.0, 0.0, 0.0, 0.0, 0.0, 0.0, 0.0, 0.0, 0.0, 0.0, 0.0, 0.0, 0.0, 0.0, 0.0, 0.0, 0.0, 0.0, 0.0, 0.0, 0.0, 0.0, 0.0, 0.0, 0.0, 0.0, 0.0, 0.0, 0.0, 0.0, 0.0, 0.0, 0.0, 0.0, 0.0, 0.0, 0.0, 0.0, 0.0, 0.0, 0.0, 0.0, 0.0, 0.0, 0.0, 0.0, 0.0, 0.0, 0.0, 0.0, 0.0, 0.0, 0.0, 0.0, 0.0, 0.0, 0.0, 0.0, 0.0, 0.0, 0.0, 0.0, 0.0, 0.0, 0.0, 0.0, 0.0, 0.0, 0.0, 0.0, 0.0, 0.0, 0.0, 0.0, 0.0, 0.0, 0.0, 0.0, 0.0, 0.0, 0.0, 0.0, 0.0, 0.0, 0.0, 0.0, 0.0, 0.0, 0.0, 0.0, 0.0, 0.0, 0.0, 0.0, 0.0, 0.0, 0.0, 0.0, 0.0, 0.0, 0.0, 0.0, 0.0, 0.0, 0.0, 0.0, 0.0, 0.0, 0.0, 0.0, 0.0, 0.0, 0.0, 0.0, 0.0, 0.0, 0.0, 0.0, 0.0, 0.0, 0.0])
me_circle.materials.append(mat_hologram)
me_circle.materials.append(mat_outerbody)
me_circle.use_remesh_fix_poles = True
me_circle.use_remesh_preserve_attributes = False
me_circle.use_mirror_vertex_groups = False
me_circle.update()
me_circle_001 = bpy.data.meshes.new('Circle.001')
me_circle_001.from_pydata([(-6.077e-09, 0.9477, 0.009556), (-0.1849, 0.9295, 0.009556), (-0.3627, 0.8756, 0.009556), (-0.5265, 0.788, 0.009556), (-0.6701, 0.6701, 0.009556), (-0.788, 0.5265, 0.009556), (-0.8756, 0.3627, 0.009556), (-0.9295, 0.1849, 0.009556), (-0.9477, 8.679e-08, 0.009556), (-0.9295, -0.1849, 0.009556), (-0.8756, -0.3627, 0.009556), (-0.788, -0.5265, 0.009556), (-0.6701, -0.6701, 0.009556), (-0.5265, -0.788, 0.009556), (-0.3627, -0.8756, 0.009556), (-0.1849, -0.9295, 0.009556), (3.027e-07, -0.9477, 0.009556), (0.1849, -0.9295, 0.009556), (0.3627, -0.8756, 0.009556), (0.5265, -0.788, 0.009556), (0.6701, -0.6701, 0.009556), (0.788, -0.5265, 0.009556), (0.8756, -0.3627, 0.009556), (0.9295, -0.1849, 0.009556), (0.9477, 9.303e-07, 0.009556), (0.9295, 0.1849, 0.009556), (0.8756, 0.3627, 0.009556), (0.788, 0.5265, 0.009556), (0.6701, 0.6701, 0.009556), (0.5265, 0.788, 0.009556), (0.3627, 0.8756, 0.009556), (0.1849, 0.9295, 0.009556), (-0.1113, 0.5597, 0.01484), (1.847e-07, 0.5707, 0.01484), (-0.2184, 0.5273, 0.01484), (-0.3171, 0.4745, 0.01484), (-0.4035, 0.4035, 0.01484), (-0.4745, 0.3171, 0.01484), (-0.5273, 0.2184, 0.01484), (-0.5597, 0.1113, 0.01484), (-0.5707, -1.705e-09, 0.01484), (-0.5597, -0.1113, 0.01484), (-0.5273, -0.2184, 0.01484), (-0.4745, -0.3171, 0.01484), (-0.4035, -0.4035, 0.01484), (-0.3171, -0.4745, 0.01484), (-0.2184, -0.5273, 0.01484), (-0.1113, -0.5597, 0.01484), (1.969e-07, -0.5707, 0.01484), (0.1113, -0.5597, 0.01484), (0.2184, -0.5273, 0.01484), (0.3171, -0.4745, 0.01484), (0.4035, -0.4035, 0.01484), (0.4745, -0.3171, 0.01484), (0.5273, -0.2184, 0.01484), (0.5597, -0.1113, 0.01484), (0.5707, 5.65e-07, 0.01484), (0.5597, 0.1113, 0.01484), (0.5273, 0.2184, 0.01484), (0.4745, 0.3171, 0.01484), (0.4035, 0.4035, 0.01484), (0.3171, 0.4745, 0.01484), (0.2184, 0.5273, 0.01484), (0.1113, 0.5597, 0.01484), (0.0, 1.0, -0.01398), (-0.1951, 0.9808, -0.01398), (-0.3827, 0.9239, -0.01398), (-0.5556, 0.8315, -0.01398), (-0.7071, 0.7071, -0.01398), (-0.8315, 0.5556, -0.01398), (-0.9239, 0.3827, -0.01398), (-0.9808, 0.1951, -0.01398), (-1.0, 7.55e-08, -0.01398), (-0.9808, -0.1951, -0.01398), (-0.9239, -0.3827, -0.01398), (-0.8315, -0.5556, -0.01398), (-0.7071, -0.7071, -0.01398), (-0.5556, -0.8315, -0.01398), (-0.3827, -0.9239, -0.01398), (-0.1951, -0.9808, -0.01398), (3.258e-07, -1.0, -0.01398), (0.1951, -0.9808, -0.01398), (0.3827, -0.9239, -0.01398), (0.5556, -0.8315, -0.01398), (0.7071, -0.7071, -0.01398), (0.8315, -0.5556, -0.01398), (0.9239, -0.3827, -0.01398), (0.9808, -0.1951, -0.01398), (1.0, 9.656e-07, -0.01398), (0.9808, 0.1951, -0.01398), (0.9239, 0.3827, -0.01398), (0.8315, 0.5556, -0.01398), (0.7071, 0.7071, -0.01398), (0.5556, 0.8315, -0.01398), (0.3827, 0.9239, -0.01398), (0.1951, 0.9808, -0.01398), (-0.1113, 0.5597, -0.01468), (1.847e-07, 0.5707, -0.01468), (-0.2184, 0.5273, -0.01468), (-0.3171, 0.4745, -0.01468), (-0.4035, 0.4035, -0.01468), (-0.4745, 0.3171, -0.01468), (-0.5273, 0.2184, -0.01468), (-0.5597, 0.1113, -0.01468), (-0.5707, -1.705e-09, -0.01468), (-0.5597, -0.1113, -0.01468), (-0.5273, -0.2184, -0.01468), (-0.4745, -0.3171, -0.01468), (-0.4035, -0.4035, -0.01468), (-0.3171, -0.4745, -0.01468), (-0.2184, -0.5273, -0.01468), (-0.1113, -0.5597, -0.01468), (1.969e-07, -0.5707, -0.01468), (0.1113, -0.5597, -0.01468), (0.2184, -0.5273, -0.01468), (0.3171, -0.4745, -0.01468), (0.4035, -0.4035, -0.01468), (0.4745, -0.3171, -0.01468), (0.5273, -0.2184, -0.01468), (0.5597, -0.1113, -0.01468), (0.5707, 5.65e-07, -0.01468), (0.5597, 0.1113, -0.01468), (0.5273, 0.2184, -0.01468), (0.4745, 0.3171, -0.01468), (0.4035, 0.4035, -0.01468), (0.3171, 0.4745, -0.01468), (0.2184, 0.5273, -0.01468), (0.1113, 0.5597, -0.01468), (-0.3761, -0.9079, 0.001214), (-0.546, -0.8171, 0.001214), (-0.1917, -0.9638, 0.001214), (3.179e-07, -0.9827, 0.001214), (0.1917, -0.9638, 0.001214), (0.3761, -0.9079, 0.001214), (0.546, -0.8171, 0.001214), (0.6949, -0.6949, 0.001214), (0.8171, -0.546, 0.001214), (0.9079, -0.3761, 0.001214), (0.9638, -0.1917, 0.001214), (0.9827, 9.538e-07, 0.001214), (0.9638, 0.1917, 0.001214), (0.9079, 0.3761, 0.001214), (0.8171, 0.546, 0.001214), (-0.1917, 0.9638, 0.001214), (-2.319e-09, 0.9827, 0.001214), (0.6949, 0.6949, 0.001214), (-0.3761, 0.9079, 0.001214), (0.546, 0.8171, 0.001214), (-0.546, 0.8171, 0.001214), (0.3761, 0.9079, 0.001214), (-0.6949, 0.6949, 0.001214), (0.1917, 0.9638, 0.001214), (-0.8171, 0.546, 0.001214), (-0.9079, 0.3761, 0.001214), (-0.9638, 0.1917, 0.001214), (-0.9827, 7.904e-08, 0.001214), (-0.9638, -0.1917, 0.001214), (-0.9079, -0.3761, 0.001214), (-0.8171, -0.546, 0.001214), (-0.6949, -0.6949, 0.001214), (0.3141, -0.4701, -0.01078), (0.3141, -0.4701, 0.01094), (0.3111, -0.4657, -0.003893), (0.3111, -0.4657, 0.004057), (0.3998, -0.3998, 0.01094), (0.3998, -0.3998, -0.01078), (0.396, -0.396, 0.004057), (0.396, -0.396, -0.003893), (0.4701, -0.3141, 0.01094), (0.4701, -0.3141, -0.01078), (0.4657, -0.3111, 0.004057), (0.4657, -0.3111, -0.003893), (0.5224, -0.2164, 0.01094), (0.5224, -0.2164, -0.01078), (0.5174, -0.2143, 0.004057), (0.5174, -0.2143, -0.003893), (0.5546, -0.1103, 0.01094), (0.5546, -0.1103, -0.01078), (0.5493, -0.1093, 0.004057), (0.5493, -0.1093, -0.003893), (0.5654, 5.61e-07, 0.01094), (0.5654, 5.61e-07, -0.01078), (0.56, 5.569e-07, 0.004057), (0.56, 5.569e-07, -0.003893), (0.5546, 0.1103, 0.01094), (0.5546, 0.1103, -0.01078), (0.5493, 0.1093, 0.004057), (0.5493, 0.1093, -0.003893), (0.5224, 0.2164, 0.01094), (0.5224, 0.2164, -0.01078), (0.5174, 0.2143, 0.004057), (0.5174, 0.2143, -0.003893), (0.4701, 0.3141, 0.01094), (0.4701, 0.3141, -0.01078), (0.4657, 0.3111, 0.004057), (0.4657, 0.3111, -0.003893), (1.821e-07, 0.5654, -0.01078), (1.821e-07, 0.5654, 0.01094), (1.796e-07, 0.56, -0.003893), (1.796e-07, 0.56, 0.004057), (-0.1103, 0.5546, 0.01094), (-0.1103, 0.5546, -0.01078), (-0.1093, 0.5493, 0.004057), (-0.1093, 0.5493, -0.003893), (0.3998, 0.3998, 0.01094), (0.3998, 0.3998, -0.01078), (0.396, 0.396, 0.004057), (0.396, 0.396, -0.003893), (-0.2164, 0.5224, 0.01094), (-0.2164, 0.5224, -0.01078), (-0.2143, 0.5174, 0.004057), (-0.2143, 0.5174, -0.003893), (0.3141, 0.4701, 0.01094), (0.3141, 0.4701, -0.01078), (0.3111, 0.4657, 0.004057), (0.3111, 0.4657, -0.003893), (-0.3141, 0.4701, 0.01094), (-0.3141, 0.4701, -0.01078), (-0.3111, 0.4657, 0.004057), (-0.3111, 0.4657, -0.003893), (0.2164, 0.5224, 0.01094), (0.2164, 0.5224, -0.01078), (0.2143, 0.5174, 0.004057), (0.2143, 0.5174, -0.003893), (-0.3998, 0.3998, 0.01094), (-0.3998, 0.3998, -0.01078), (-0.396, 0.396, 0.004057), (-0.396, 0.396, -0.003893), (0.1103, 0.5546, 0.01094), (0.1103, 0.5546, -0.01078), (0.1093, 0.5493, 0.004057), (0.1093, 0.5493, -0.003893), (-0.4701, 0.3141, 0.01094), (-0.4701, 0.3141, -0.01078), (-0.4657, 0.3111, 0.004057), (-0.4657, 0.3111, -0.003893), (-0.5224, 0.2164, 0.01094), (-0.5224, 0.2164, -0.01078), (-0.5174, 0.2143, 0.004057), (-0.5174, 0.2143, -0.003893), (-0.5546, 0.1103, 0.01094), (-0.5546, 0.1103, -0.01078), (-0.5493, 0.1093, 0.004058), (-0.5493, 0.1093, -0.003893), (-0.5654, -5.018e-10, 0.01094), (-0.5654, -5.018e-10, -0.01078), (-0.56, 6.985e-10, 0.004058), (-0.56, 6.985e-10, -0.003893), (-0.5546, -0.1103, 0.01094), (-0.5546, -0.1103, -0.01078), (-0.5493, -0.1093, 0.004058), (-0.5493, -0.1093, -0.003893), (-0.5224, -0.2164, 0.01094), (-0.5224, -0.2164, -0.01078), (-0.5174, -0.2143, 0.004057), (-0.5174, -0.2143, -0.003893), (-0.4701, -0.3141, 0.01094), (-0.4701, -0.3141, -0.01078), (-0.4657, -0.3111, 0.004057), (-0.4657, -0.3111, -0.003893), (-0.3998, -0.3998, 0.01094), (-0.3998, -0.3998, -0.01078), (-0.396, -0.396, 0.004057), (-0.396, -0.396, -0.003893), (-0.3141, -0.4701, 0.01094), (-0.3141, -0.4701, -0.01078), (-0.3111, -0.4657, 0.004057), (-0.3111, -0.4657, -0.003893), (-0.2164, -0.5224, 0.01094), (-0.2164, -0.5224, -0.01078), (-0.2143, -0.5174, 0.004058), (-0.2143, -0.5174, -0.003893), (-0.1103, -0.5546, 0.01094), (-0.1103, -0.5546, -0.01078), (-0.1093, -0.5493, 0.004057), (-0.1093, -0.5493, -0.003893), (1.942e-07, -0.5654, 0.01094), (1.942e-07, -0.5654, -0.01078), (1.915e-07, -0.56, 0.004057), (1.915e-07, -0.56, -0.003893), (0.1103, -0.5546, 0.01094), (0.1103, -0.5546, -0.01078), (0.1093, -0.5493, 0.004057), (0.1093, -0.5493, -0.003893), (0.2164, -0.5224, 0.01094), (0.2164, -0.5224, -0.01078), (0.2143, -0.5174, 0.004058), (0.2143, -0.5174, -0.003893)], [], [(32, 1, 0, 33), (34, 2, 1, 32), (35, 3, 2, 34), (36, 4, 3, 35), (37, 5, 4, 36), (38, 6, 5, 37), (39, 7, 6, 38), (40, 8, 7, 39), (41, 9, 8, 40), (42, 10, 9, 41), (43, 11, 10, 42), (44, 12, 11, 43), (45, 13, 12, 44), (46, 14, 13, 45), (47, 15, 14, 46), (48, 16, 15, 47), (49, 17, 16, 48), (50, 18, 17, 49), (51, 19, 18, 50), (52, 20, 19, 51), (53, 21, 20, 52), (54, 22, 21, 53), (55, 23, 22, 54), (56, 24, 23, 55), (57, 25, 24, 56), (58, 26, 25, 57), (59, 27, 26, 58), (60, 28, 27, 59), (61, 29, 28, 60), (62, 30, 29, 61), (63, 31, 30, 62), (33, 0, 31, 63), (96, 97, 64, 65), (98, 96, 65, 66), (99, 98, 66, 67), (100, 99, 67, 68), (101, 100, 68, 69), (102, 101, 69, 70), (103, 102, 70, 71), (104, 103, 71, 72), (105, 104, 72, 73), (106, 105, 73, 74), (107, 106, 74, 75), (108, 107, 75, 76), (109, 108, 76, 77), (110, 109, 77, 78), (111, 110, 78, 79), (112, 111, 79, 80), (113, 112, 80, 81), (114, 113, 81, 82), (115, 114, 82, 83), (116, 115, 83, 84), (117, 116, 84, 85), (118, 117, 85, 86), (119, 118, 86, 87), (120, 119, 87, 88), (121, 120, 88, 89), (122, 121, 89, 90), (123, 122, 90, 91), (124, 123, 91, 92), (125, 124, 92, 93), (126, 125, 93, 94), (127, 126, 94, 95), (97, 127, 95, 64), (129, 128, 78, 77), (51, 50, 284, 161), (128, 130, 79, 78), (54, 53, 168, 172), (130, 131, 80, 79), (55, 54, 172, 176), (131, 132, 81, 80), (56, 55, 176, 180), (132, 133, 82, 81), (57, 56, 180, 184), (133, 134, 83, 82), (58, 57, 184, 188), (134, 135, 84, 83), (59, 58, 188, 192), (135, 136, 85, 84), (60, 59, 192, 204), (33, 63, 228, 197), (136, 137, 86, 85), (196, 229, 127, 97), (61, 60, 204, 212), (137, 138, 87, 86), (35, 34, 208, 216), (62, 61, 212, 220), (138, 139, 88, 87), (36, 35, 216, 224), (63, 62, 220, 228), (139, 140, 89, 88), (37, 36, 224, 232), (38, 37, 232, 236), (140, 141, 90, 89), (32, 33, 197, 200), (39, 38, 236, 240), (141, 142, 91, 90), (144, 143, 65, 64), (40, 39, 240, 244), (142, 145, 92, 91), (143, 146, 66, 65), (41, 40, 244, 248), (145, 147, 93, 92), (146, 148, 67, 66), (42, 41, 248, 252), (147, 149, 94, 93), (148, 150, 68, 67), (43, 42, 252, 256), (149, 151, 95, 94), (150, 152, 69, 68), (44, 43, 256, 260), (151, 144, 64, 95), (152, 153, 70, 69), (45, 44, 260, 264), (153, 154, 71, 70), (46, 45, 264, 268), (154, 155, 72, 71), (47, 46, 268, 272), (155, 156, 73, 72), (48, 47, 272, 276), (156, 157, 74, 73), (49, 48, 276, 280), (157, 158, 75, 74), (50, 49, 280, 284), (158, 159, 76, 75), (159, 129, 77, 76), (52, 51, 161, 164), (53, 52, 164, 168), (285, 281, 113, 114), (281, 277, 112, 113), (277, 273, 111, 112), (273, 269, 110, 111), (269, 265, 109, 110), (265, 261, 108, 109), (261, 257, 107, 108), (257, 253, 106, 107), (253, 249, 105, 106), (249, 245, 104, 105), (245, 241, 103, 104), (241, 237, 102, 103), (237, 233, 101, 102), (34, 32, 200, 208), (233, 225, 100, 101), (229, 221, 126, 127), (225, 217, 99, 100), (221, 213, 125, 126), (217, 209, 98, 99), (213, 205, 124, 125), (209, 201, 96, 98), (205, 193, 123, 124), (201, 196, 97, 96), (193, 189, 122, 123), (189, 185, 121, 122), (185, 181, 120, 121), (181, 177, 119, 120), (177, 173, 118, 119), (173, 169, 117, 118), (169, 165, 116, 117), (165, 160, 115, 116), (12, 13, 129, 159), (11, 12, 159, 158), (10, 11, 158, 157), (9, 10, 157, 156), (8, 9, 156, 155), (7, 8, 155, 154), (6, 7, 154, 153), (5, 6, 153, 152), (31, 0, 144, 151), (4, 5, 152, 150), (30, 31, 151, 149), (3, 4, 150, 148), (29, 30, 149, 147), (2, 3, 148, 146), (28, 29, 147, 145), (1, 2, 146, 143), (27, 28, 145, 142), (0, 1, 143, 144), (26, 27, 142, 141), (25, 26, 141, 140), (24, 25, 140, 139), (23, 24, 139, 138), (22, 23, 138, 137), (21, 22, 137, 136), (20, 21, 136, 135), (19, 20, 135, 134), (18, 19, 134, 133), (17, 18, 133, 132), (16, 17, 132, 131), (15, 16, 131, 130), (14, 15, 130, 128), (13, 14, 128, 129), (285, 160, 162, 287), (287, 162, 163, 286), (286, 163, 161, 284), (281, 285, 287, 283), (283, 287, 286, 282), (282, 286, 284, 280), (277, 281, 283, 279), (279, 283, 282, 278), (278, 282, 280, 276), (273, 277, 279, 275), (275, 279, 278, 274), (274, 278, 276, 272), (269, 273, 275, 271), (271, 275, 274, 270), (270, 274, 272, 268), (265, 269, 271, 267), (267, 271, 270, 266), (266, 270, 268, 264), (261, 265, 267, 263), (263, 267, 266, 262), (262, 266, 264, 260), (257, 261, 263, 259), (259, 263, 262, 258), (258, 262, 260, 256), (253, 257, 259, 255), (255, 259, 258, 254), (254, 258, 256, 252), (249, 253, 255, 251), (251, 255, 254, 250), (250, 254, 252, 248), (245, 249, 251, 247), (247, 251, 250, 246), (246, 250, 248, 244), (241, 245, 247, 243), (243, 247, 246, 242), (242, 246, 244, 240), (237, 241, 243, 239), (239, 243, 242, 238), (238, 242, 240, 236), (233, 237, 239, 235), (235, 239, 238, 234), (234, 238, 236, 232), (229, 196, 198, 231), (231, 198, 199, 230), (230, 199, 197, 228), (225, 233, 235, 227), (227, 235, 234, 226), (226, 234, 232, 224), (221, 229, 231, 223), (223, 231, 230, 222), (222, 230, 228, 220), (217, 225, 227, 219), (219, 227, 226, 218), (218, 226, 224, 216), (213, 221, 223, 215), (215, 223, 222, 214), (214, 222, 220, 212), (209, 217, 219, 211), (211, 219, 218, 210), (210, 218, 216, 208), (205, 213, 215, 207), (207, 215, 214, 206), (206, 214, 212, 204), (201, 209, 211, 203), (203, 211, 210, 202), (202, 210, 208, 200), (193, 205, 207, 195), (195, 207, 206, 194), (194, 206, 204, 192), (196, 201, 203, 198), (198, 203, 202, 199), (199, 202, 200, 197), (189, 193, 195, 191), (191, 195, 194, 190), (190, 194, 192, 188), (185, 189, 191, 187), (187, 191, 190, 186), (186, 190, 188, 184), (181, 185, 187, 183), (183, 187, 186, 182), (182, 186, 184, 180), (177, 181, 183, 179), (179, 183, 182, 178), (178, 182, 180, 176), (173, 177, 179, 175), (175, 179, 178, 174), (174, 178, 176, 172), (169, 173, 175, 171), (171, 175, 174, 170), (170, 174, 172, 168), (165, 169, 171, 167), (167, 171, 170, 166), (166, 170, 168, 164), (160, 165, 167, 162), (162, 167, 166, 163), (163, 166, 164, 161), (160, 285, 114, 115)])
me_circle_001.polygons.foreach_set('use_smooth', [True] * 288)
_uv = me_circle_001.uv_layers.new(name='UVMap')
_uv.uv.foreach_set('vector', [0.447, 0.7667, 0.4076, 0.9647, 0.5, 0.9738, 0.5, 0.7719, 0.3959, 0.7512, 0.3187, 0.9378, 0.4076, 0.9647, 0.447, 0.7667, 0.3489, 0.7261, 0.2367, 0.894, 0.3187, 0.9378, 0.3959, 0.7512, 0.3077, 0.6923, 0.1649, 0.8351, 0.2367, 0.894, 0.3489, 0.7261, 0.2739, 0.6511, 0.106, 0.7633, 0.1649, 0.8351, 0.3077, 0.6923, 0.2488, 0.6041, 0.06222, 0.6813, 0.106, 0.7633, 0.2739, 0.6511, 0.2333, 0.553, 0.03526, 0.5924, 0.06222, 0.6813, 0.2488, 0.6041, 0.2281, 0.5, 0.02615, 0.5, 0.03526, 0.5924, 0.2333, 0.553, 0.2333, 0.447, 0.03526, 0.4076, 0.02615, 0.5, 0.2281, 0.5, 0.2488, 0.3959, 0.06222, 0.3187, 0.03526, 0.4076, 0.2333, 0.447, 0.2739, 0.3489, 0.106, 0.2367, 0.06222, 0.3187, 0.2488, 0.3959, 0.3077, 0.3077, 0.1649, 0.1649, 0.106, 0.2367, 0.2739, 0.3489, 0.3489, 0.2739, 0.2367, 0.106, 0.1649, 0.1649, 0.3077, 0.3077, 0.3959, 0.2488, 0.3187, 0.06222, 0.2367, 0.106, 0.3489, 0.2739, 0.447, 0.2333, 0.4076, 0.03526, 0.3187, 0.06222, 0.3959, 0.2488, 0.5, 0.2281, 0.5, 0.02615, 0.4076, 0.03526, 0.447, 0.2333, 0.553, 0.2333, 0.5924, 0.03526, 0.5, 0.02615, 0.5, 0.2281, 0.6041, 0.2488, 0.6813, 0.06222, 0.5924, 0.03526, 0.553, 0.2333, 0.6511, 0.2739, 0.7633, 0.106, 0.6813, 0.06222, 0.6041, 0.2488, 0.6923, 0.3077, 0.8351, 0.1649, 0.7633, 0.106, 0.6511, 0.2739, 0.7261, 0.3489, 0.894, 0.2367, 0.8351, 0.1649, 0.6923, 0.3077, 0.7512, 0.3959, 0.9378, 0.3187, 0.894, 0.2367, 0.7261, 0.3489, 0.7667, 0.447, 0.9647, 0.4076, 0.9378, 0.3187, 0.7512, 0.3959, 0.7719, 0.5, 0.9738, 0.5, 0.9647, 0.4076, 0.7667, 0.447, 0.7667, 0.553, 0.9647, 0.5924, 0.9738, 0.5, 0.7719, 0.5, 0.7512, 0.6041, 0.9378, 0.6813, 0.9647, 0.5924, 0.7667, 0.553, 0.7261, 0.6511, 0.894, 0.7633, 0.9378, 0.6813, 0.7512, 0.6041, 0.6923, 0.6923, 0.8351, 0.8351, 0.894, 0.7633, 0.7261, 0.6511, 0.6511, 0.7261, 0.7633, 0.894, 0.8351, 0.8351, 0.6923, 0.6923, 0.6041, 0.7512, 0.6813, 0.9378, 0.7633, 0.894, 0.6511, 0.7261, 0.553, 0.7667, 0.5924, 0.9647, 0.6813, 0.9378, 0.6041, 0.7512, 0.5, 0.7719, 0.5, 0.9738, 0.5924, 0.9647, 0.553, 0.7667, 0.447, 0.7667, 0.5, 0.7719, 0.5, 1.0, 0.4025, 0.9904, 0.3959, 0.7512, 0.447, 0.7667, 0.4025, 0.9904, 0.3087, 0.9619, 0.3489, 0.7261, 0.3959, 0.7512, 0.3087, 0.9619, 0.2222, 0.9157, 0.3077, 0.6923, 0.3489, 0.7261, 0.2222, 0.9157, 0.1464, 0.8536, 0.2739, 0.6511, 0.3077, 0.6923, 0.1464, 0.8536, 0.08427, 0.7778, 0.2488, 0.6041, 0.2739, 0.6511, 0.08427, 0.7778, 0.03806, 0.6913, 0.2333, 0.553, 0.2488, 0.6041, 0.03806, 0.6913, 0.009607, 0.5975, 0.2281, 0.5, 0.2333, 0.553, 0.009607, 0.5975, 2.98e-08, 0.5, 0.2333, 0.447, 0.2281, 0.5, 2.98e-08, 0.5, 0.009607, 0.4025, 0.2488, 0.3959, 0.2333, 0.447, 0.009607, 0.4025, 0.03806, 0.3087, 0.2739, 0.3489, 0.2488, 0.3959, 0.03806, 0.3087, 0.08427, 0.2222, 0.3077, 0.3077, 0.2739, 0.3489, 0.08427, 0.2222, 0.1464, 0.1464, 0.3489, 0.2739, 0.3077, 0.3077, 0.1464, 0.1464, 0.2222, 0.08427, 0.3959, 0.2488, 0.3489, 0.2739, 0.2222, 0.08427, 0.3087, 0.03806, 0.447, 0.2333, 0.3959, 0.2488, 0.3087, 0.03806, 0.4025, 0.009607, 0.5, 0.2281, 0.447, 0.2333, 0.4025, 0.009607, 0.5, -1.192e-07, 0.553, 0.2333, 0.5, 0.2281, 0.5, -1.192e-07, 0.5975, 0.009607, 0.6041, 0.2488, 0.553, 0.2333, 0.5975, 0.009607, 0.6913, 0.03806, 0.6511, 0.2739, 0.6041, 0.2488, 0.6913, 0.03806, 0.7778, 0.08427, 0.6923, 0.3077, 0.6511, 0.2739, 0.7778, 0.08427, 0.8536, 0.1464, 0.7261, 0.3489, 0.6923, 0.3077, 0.8536, 0.1464, 0.9157, 0.2222, 0.7512, 0.3959, 0.7261, 0.3489, 0.9157, 0.2222, 0.9619, 0.3087, 0.7667, 0.447, 0.7512, 0.3959, 0.9619, 0.3087, 0.9904, 0.4025, 0.7719, 0.5, 0.7667, 0.447, 0.9904, 0.4025, 1.0, 0.5, 0.7667, 0.553, 0.7719, 0.5, 1.0, 0.5, 0.9904, 0.5975, 0.7512, 0.6041, 0.7667, 0.553, 0.9904, 0.5975, 0.9619, 0.6913, 0.7261, 0.6511, 0.7512, 0.6041, 0.9619, 0.6913, 0.9157, 0.7778, 0.6923, 0.6923, 0.7261, 0.6511, 0.9157, 0.7778, 0.8536, 0.8536, 0.6511, 0.7261, 0.6923, 0.6923, 0.8536, 0.8536, 0.7778, 0.9157, 0.6041, 0.7512, 0.6511, 0.7261, 0.7778, 0.9157, 0.6913, 0.9619, 0.553, 0.7667, 0.6041, 0.7512, 0.6913, 0.9619, 0.5975, 0.9904, 0.5, 0.7719, 0.553, 0.7667, 0.5975, 0.9904, 0.5, 1.0, 0.227, 0.09145, 0.312, 0.04604, 0.3087, 0.03806, 0.2222, 0.08427, 0.6511, 0.2739, 0.6041, 0.2488, 0.6016, 0.2546, 0.6475, 0.2792, 0.312, 0.04604, 0.4041, 0.01808, 0.4025, 0.009607, 0.3087, 0.03806, 0.7512, 0.3959, 0.7261, 0.3489, 0.7208, 0.3525, 0.7454, 0.3984, 0.4041, 0.01808, 0.5, 0.008639, 0.5, -1.192e-07, 0.4025, 0.009607, 0.7667, 0.447, 0.7512, 0.3959, 0.7454, 0.3984, 0.7605, 0.4482, 0.5, 0.008639, 0.5959, 0.01808, 0.5975, 0.009607, 0.5, -1.192e-07, 0.7719, 0.5, 0.7667, 0.447, 0.7605, 0.4482, 0.7656, 0.5, 0.5959, 0.01808, 0.688, 0.04604, 0.6913, 0.03806, 0.5975, 0.009607, 0.7667, 0.553, 0.7719, 0.5, 0.7656, 0.5, 0.7605, 0.5518, 0.688, 0.04604, 0.773, 0.09145, 0.7778, 0.08427, 0.6913, 0.03806, 0.7512, 0.6041, 0.7667, 0.553, 0.7605, 0.5518, 0.7454, 0.6016, 0.773, 0.09145, 0.8474, 0.1526, 0.8536, 0.1464, 0.7778, 0.08427, 0.7261, 0.6511, 0.7512, 0.6041, 0.7454, 0.6016, 0.7208, 0.6475, 0.8474, 0.1526, 0.9086, 0.227, 0.9157, 0.2222, 0.8536, 0.1464, 0.6923, 0.6923, 0.7261, 0.6511, 0.7208, 0.6475, 0.6878, 0.6878, 0.5, 0.7719, 0.553, 0.7667, 0.5518, 0.7605, 0.5, 0.7656, 0.9086, 0.227, 0.954, 0.312, 0.9619, 0.3087, 0.9157, 0.2222, 0.5, 0.7656, 0.5518, 0.7605, 0.553, 0.7667, 0.5, 0.7719, 0.6511, 0.7261, 0.6923, 0.6923, 0.6878, 0.6878, 0.6475, 0.7208, 0.954, 0.312, 0.9819, 0.4041, 0.9904, 0.4025, 0.9619, 0.3087, 0.3489, 0.7261, 0.3959, 0.7512, 0.3984, 0.7454, 0.3525, 0.7208, 0.6041, 0.7512, 0.6511, 0.7261, 0.6475, 0.7208, 0.6016, 0.7454, 0.9819, 0.4041, 0.9914, 0.5, 1.0, 0.5, 0.9904, 0.4025, 0.3077, 0.6923, 0.3489, 0.7261, 0.3525, 0.7208, 0.3122, 0.6878, 0.553, 0.7667, 0.6041, 0.7512, 0.6016, 0.7454, 0.5518, 0.7605, 0.9914, 0.5, 0.9819, 0.5959, 0.9904, 0.5975, 1.0, 0.5, 0.2739, 0.6511, 0.3077, 0.6923, 0.3122, 0.6878, 0.2792, 0.6475, 0.2488, 0.6041, 0.2739, 0.6511, 0.2792, 0.6475, 0.2546, 0.6016, 0.9819, 0.5959, 0.954, 0.688, 0.9619, 0.6913, 0.9904, 0.5975, 0.447, 0.7667, 0.5, 0.7719, 0.5, 0.7656, 0.4482, 0.7605, 0.2333, 0.553, 0.2488, 0.6041, 0.2546, 0.6016, 0.2395, 0.5518, 0.954, 0.688, 0.9086, 0.773, 0.9157, 0.7778, 0.9619, 0.6913, 0.5, 0.9914, 0.4041, 0.9819, 0.4025, 0.9904, 0.5, 1.0, 0.2281, 0.5, 0.2333, 0.553, 0.2395, 0.5518, 0.2344, 0.5, 0.9086, 0.773, 0.8474, 0.8474, 0.8536, 0.8536, 0.9157, 0.7778, 0.4041, 0.9819, 0.312, 0.954, 0.3087, 0.9619, 0.4025, 0.9904, 0.2333, 0.447, 0.2281, 0.5, 0.2344, 0.5, 0.2395, 0.4482, 0.8474, 0.8474, 0.773, 0.9086, 0.7778, 0.9157, 0.8536, 0.8536, 0.312, 0.954, 0.227, 0.9086, 0.2222, 0.9157, 0.3087, 0.9619, 0.2488, 0.3959, 0.2333, 0.447, 0.2395, 0.4482, 0.2546, 0.3984, 0.773, 0.9086, 0.688, 0.954, 0.6913, 0.9619, 0.7778, 0.9157, 0.227, 0.9086, 0.1526, 0.8474, 0.1464, 0.8536, 0.2222, 0.9157, 0.2739, 0.3489, 0.2488, 0.3959, 0.2546, 0.3984, 0.2792, 0.3525, 0.688, 0.954, 0.5959, 0.9819, 0.5975, 0.9904, 0.6913, 0.9619, 0.1526, 0.8474, 0.09145, 0.773, 0.08427, 0.7778, 0.1464, 0.8536, 0.3077, 0.3077, 0.2739, 0.3489, 0.2792, 0.3525, 0.3122, 0.3122, 0.5959, 0.9819, 0.5, 0.9914, 0.5, 1.0, 0.5975, 0.9904, 0.09145, 0.773, 0.04604, 0.688, 0.03806, 0.6913, 0.08427, 0.7778, 0.3489, 0.2739, 0.3077, 0.3077, 0.3122, 0.3122, 0.3525, 0.2792, 0.04604, 0.688, 0.01808, 0.5959, 0.009607, 0.5975, 0.03806, 0.6913, 0.3959, 0.2488, 0.3489, 0.2739, 0.3525, 0.2792, 0.3984, 0.2546, 0.01808, 0.5959, 0.00864, 0.5, 2.98e-08, 0.5, 0.009607, 0.5975, 0.447, 0.2333, 0.3959, 0.2488, 0.3984, 0.2546, 0.4482, 0.2395, 0.00864, 0.5, 0.01808, 0.4041, 0.009607, 0.4025, 2.98e-08, 0.5, 0.5, 0.2281, 0.447, 0.2333, 0.4482, 0.2395, 0.5, 0.2344, 0.01808, 0.4041, 0.04604, 0.312, 0.03806, 0.3087, 0.009607, 0.4025, 0.553, 0.2333, 0.5, 0.2281, 0.5, 0.2344, 0.5518, 0.2395, 0.04604, 0.312, 0.09145, 0.227, 0.08427, 0.2222, 0.03806, 0.3087, 0.6041, 0.2488, 0.553, 0.2333, 0.5518, 0.2395, 0.6016, 0.2546, 0.09145, 0.227, 0.1526, 0.1526, 0.1464, 0.1464, 0.08427, 0.2222, 0.1526, 0.1526, 0.227, 0.09145, 0.2222, 0.08427, 0.1464, 0.1464, 0.6923, 0.3077, 0.6511, 0.2739, 0.6475, 0.2792, 0.6878, 0.3122, 0.7261, 0.3489, 0.6923, 0.3077, 0.6878, 0.3122, 0.7208, 0.3525, 0.6016, 0.2546, 0.5518, 0.2395, 0.553, 0.2333, 0.6041, 0.2488, 0.5518, 0.2395, 0.5, 0.2344, 0.5, 0.2281, 0.553, 0.2333, 0.5, 0.2344, 0.4482, 0.2395, 0.447, 0.2333, 0.5, 0.2281, 0.4482, 0.2395, 0.3984, 0.2546, 0.3959, 0.2488, 0.447, 0.2333, 0.3984, 0.2546, 0.3525, 0.2792, 0.3489, 0.2739, 0.3959, 0.2488, 0.3525, 0.2792, 0.3122, 0.3122, 0.3077, 0.3077, 0.3489, 0.2739, 0.3122, 0.3122, 0.2792, 0.3525, 0.2739, 0.3489, 0.3077, 0.3077, 0.2792, 0.3525, 0.2546, 0.3984, 0.2488, 0.3959, 0.2739, 0.3489, 0.2546, 0.3984, 0.2395, 0.4482, 0.2333, 0.447, 0.2488, 0.3959, 0.2395, 0.4482, 0.2344, 0.5, 0.2281, 0.5, 0.2333, 0.447, 0.2344, 0.5, 0.2395, 0.5518, 0.2333, 0.553, 0.2281, 0.5, 0.2395, 0.5518, 0.2546, 0.6016, 0.2488, 0.6041, 0.2333, 0.553, 0.2546, 0.6016, 0.2792, 0.6475, 0.2739, 0.6511, 0.2488, 0.6041, 0.3959, 0.7512, 0.447, 0.7667, 0.4482, 0.7605, 0.3984, 0.7454, 0.2792, 0.6475, 0.3122, 0.6878, 0.3077, 0.6923, 0.2739, 0.6511, 0.5518, 0.7605, 0.6016, 0.7454, 0.6041, 0.7512, 0.553, 0.7667, 0.3122, 0.6878, 0.3525, 0.7208, 0.3489, 0.7261, 0.3077, 0.6923, 0.6016, 0.7454, 0.6475, 0.7208, 0.6511, 0.7261, 0.6041, 0.7512, 0.3525, 0.7208, 0.3984, 0.7454, 0.3959, 0.7512, 0.3489, 0.7261, 0.6475, 0.7208, 0.6878, 0.6878, 0.6923, 0.6923, 0.6511, 0.7261, 0.3984, 0.7454, 0.4482, 0.7605, 0.447, 0.7667, 0.3959, 0.7512, 0.6878, 0.6878, 0.7208, 0.6475, 0.7261, 0.6511, 0.6923, 0.6923, 0.4482, 0.7605, 0.5, 0.7656, 0.5, 0.7719, 0.447, 0.7667, 0.7208, 0.6475, 0.7454, 0.6016, 0.7512, 0.6041, 0.7261, 0.6511, 0.7454, 0.6016, 0.7605, 0.5518, 0.7667, 0.553, 0.7512, 0.6041, 0.7605, 0.5518, 0.7656, 0.5, 0.7719, 0.5, 0.7667, 0.553, 0.7656, 0.5, 0.7605, 0.4482, 0.7667, 0.447, 0.7719, 0.5, 0.7605, 0.4482, 0.7454, 0.3984, 0.7512, 0.3959, 0.7667, 0.447, 0.7454, 0.3984, 0.7208, 0.3525, 0.7261, 0.3489, 0.7512, 0.3959, 0.7208, 0.3525, 0.6878, 0.3122, 0.6923, 0.3077, 0.7261, 0.3489, 0.6878, 0.3122, 0.6475, 0.2792, 0.6511, 0.2739, 0.6923, 0.3077, 0.1649, 0.1649, 0.2367, 0.106, 0.227, 0.09145, 0.1526, 0.1526, 0.106, 0.2367, 0.1649, 0.1649, 0.1526, 0.1526, 0.09145, 0.227, 0.06222, 0.3187, 0.106, 0.2367, 0.09145, 0.227, 0.04604, 0.312, 0.03526, 0.4076, 0.06222, 0.3187, 0.04604, 0.312, 0.01808, 0.4041, 0.02615, 0.5, 0.03526, 0.4076, 0.01808, 0.4041, 0.00864, 0.5, 0.03526, 0.5924, 0.02615, 0.5, 0.00864, 0.5, 0.01808, 0.5959, 0.06222, 0.6813, 0.03526, 0.5924, 0.01808, 0.5959, 0.04604, 0.688, 0.106, 0.7633, 0.06222, 0.6813, 0.04604, 0.688, 0.09145, 0.773, 0.5924, 0.9647, 0.5, 0.9738, 0.5, 0.9914, 0.5959, 0.9819, 0.1649, 0.8351, 0.106, 0.7633, 0.09145, 0.773, 0.1526, 0.8474, 0.6813, 0.9378, 0.5924, 0.9647, 0.5959, 0.9819, 0.688, 0.954, 0.2367, 0.894, 0.1649, 0.8351, 0.1526, 0.8474, 0.227, 0.9086, 0.7633, 0.894, 0.6813, 0.9378, 0.688, 0.954, 0.773, 0.9086, 0.3187, 0.9378, 0.2367, 0.894, 0.227, 0.9086, 0.312, 0.954, 0.8351, 0.8351, 0.7633, 0.894, 0.773, 0.9086, 0.8474, 0.8474, 0.4076, 0.9647, 0.3187, 0.9378, 0.312, 0.954, 0.4041, 0.9819, 0.894, 0.7633, 0.8351, 0.8351, 0.8474, 0.8474, 0.9086, 0.773, 0.5, 0.9738, 0.4076, 0.9647, 0.4041, 0.9819, 0.5, 0.9914, 0.9378, 0.6813, 0.894, 0.7633, 0.9086, 0.773, 0.954, 0.688, 0.9647, 0.5924, 0.9378, 0.6813, 0.954, 0.688, 0.9819, 0.5959, 0.9738, 0.5, 0.9647, 0.5924, 0.9819, 0.5959, 0.9914, 0.5, 0.9647, 0.4076, 0.9738, 0.5, 0.9914, 0.5, 0.9819, 0.4041, 0.9378, 0.3187, 0.9647, 0.4076, 0.9819, 0.4041, 0.954, 0.312, 0.894, 0.2367, 0.9378, 0.3187, 0.954, 0.312, 0.9086, 0.227, 0.8351, 0.1649, 0.894, 0.2367, 0.9086, 0.227, 0.8474, 0.1526, 0.7633, 0.106, 0.8351, 0.1649, 0.8474, 0.1526, 0.773, 0.09145, 0.6813, 0.06222, 0.7633, 0.106, 0.773, 0.09145, 0.688, 0.04604, 0.5924, 0.03526, 0.6813, 0.06222, 0.688, 0.04604, 0.5959, 0.01808, 0.5, 0.02615, 0.5924, 0.03526, 0.5959, 0.01808, 0.5, 0.008639, 0.4076, 0.03526, 0.5, 0.02615, 0.5, 0.008639, 0.4041, 0.01808, 0.3187, 0.06222, 0.4076, 0.03526, 0.4041, 0.01808, 0.312, 0.04604, 0.2367, 0.106, 0.3187, 0.06222, 0.312, 0.04604, 0.227, 0.09145, 0.6016, 0.2546, 0.6475, 0.2792, 0.643, 0.2859, 0.5985, 0.2621, 0.5985, 0.2621, 0.643, 0.2859, 0.643, 0.2859, 0.5985, 0.2621, 0.5985, 0.2621, 0.643, 0.2859, 0.6475, 0.2792, 0.6016, 0.2546, 0.5518, 0.2395, 0.6016, 0.2546, 0.5985, 0.2621, 0.5502, 0.2475, 0.5502, 0.2475, 0.5985, 0.2621, 0.5985, 0.2621, 0.5502, 0.2475, 0.5502, 0.2475, 0.5985, 0.2621, 0.6016, 0.2546, 0.5518, 0.2395, 0.5, 0.2344, 0.5518, 0.2395, 0.5502, 0.2475, 0.5, 0.2425, 0.5, 0.2425, 0.5502, 0.2475, 0.5502, 0.2475, 0.5, 0.2425, 0.5, 0.2425, 0.5502, 0.2475, 0.5518, 0.2395, 0.5, 0.2344, 0.4482, 0.2395, 0.5, 0.2344, 0.5, 0.2425, 0.4498, 0.2475, 0.4498, 0.2475, 0.5, 0.2425, 0.5, 0.2425, 0.4498, 0.2475, 0.4498, 0.2475, 0.5, 0.2425, 0.5, 0.2344, 0.4482, 0.2395, 0.3984, 0.2546, 0.4482, 0.2395, 0.4498, 0.2475, 0.4015, 0.2621, 0.4015, 0.2621, 0.4498, 0.2475, 0.4498, 0.2475, 0.4015, 0.2621, 0.4015, 0.2621, 0.4498, 0.2475, 0.4482, 0.2395, 0.3984, 0.2546, 0.3525, 0.2792, 0.3984, 0.2546, 0.4015, 0.2621, 0.357, 0.2859, 0.357, 0.2859, 0.4015, 0.2621, 0.4015, 0.2621, 0.357, 0.2859, 0.357, 0.2859, 0.4015, 0.2621, 0.3984, 0.2546, 0.3525, 0.2792, 0.3122, 0.3122, 0.3525, 0.2792, 0.357, 0.2859, 0.3179, 0.3179, 0.3179, 0.3179, 0.357, 0.2859, 0.357, 0.2859, 0.3179, 0.3179, 0.3179, 0.3179, 0.357, 0.2859, 0.3525, 0.2792, 0.3122, 0.3122, 0.2792, 0.3525, 0.3122, 0.3122, 0.3179, 0.3179, 0.2859, 0.357, 0.2859, 0.357, 0.3179, 0.3179, 0.3179, 0.3179, 0.2859, 0.357, 0.2859, 0.357, 0.3179, 0.3179, 0.3122, 0.3122, 0.2792, 0.3525, 0.2546, 0.3984, 0.2792, 0.3525, 0.2859, 0.357, 0.2621, 0.4015, 0.2621, 0.4015, 0.2859, 0.357, 0.2859, 0.357, 0.2621, 0.4015, 0.2621, 0.4015, 0.2859, 0.357, 0.2792, 0.3525, 0.2546, 0.3984, 0.2395, 0.4482, 0.2546, 0.3984, 0.2621, 0.4015, 0.2475, 0.4498, 0.2475, 0.4498, 0.2621, 0.4015, 0.2621, 0.4015, 0.2475, 0.4498, 0.2475, 0.4498, 0.2621, 0.4015, 0.2546, 0.3984, 0.2395, 0.4482, 0.2344, 0.5, 0.2395, 0.4482, 0.2475, 0.4498, 0.2425, 0.5, 0.2425, 0.5, 0.2475, 0.4498, 0.2475, 0.4498, 0.2425, 0.5, 0.2425, 0.5, 0.2475, 0.4498, 0.2395, 0.4482, 0.2344, 0.5, 0.2395, 0.5518, 0.2344, 0.5, 0.2425, 0.5, 0.2475, 0.5502, 0.2475, 0.5502, 0.2425, 0.5, 0.2425, 0.5, 0.2475, 0.5502, 0.2475, 0.5502, 0.2425, 0.5, 0.2344, 0.5, 0.2395, 0.5518, 0.2546, 0.6016, 0.2395, 0.5518, 0.2475, 0.5502, 0.2621, 0.5985, 0.2621, 0.5985, 0.2475, 0.5502, 0.2475, 0.5502, 0.2621, 0.5985, 0.2621, 0.5985, 0.2475, 0.5502, 0.2395, 0.5518, 0.2546, 0.6016, 0.2792, 0.6475, 0.2546, 0.6016, 0.2621, 0.5985, 0.2859, 0.643, 0.2859, 0.643, 0.2621, 0.5985, 0.2621, 0.5985, 0.2859, 0.643, 0.2859, 0.643, 0.2621, 0.5985, 0.2546, 0.6016, 0.2792, 0.6475, 0.5518, 0.7605, 0.5, 0.7656, 0.5, 0.7575, 0.5502, 0.7525, 0.5502, 0.7525, 0.5, 0.7575, 0.5, 0.7575, 0.5502, 0.7525, 0.5502, 0.7525, 0.5, 0.7575, 0.5, 0.7656, 0.5518, 0.7605, 0.3122, 0.6878, 0.2792, 0.6475, 0.2859, 0.643, 0.3179, 0.6821, 0.3179, 0.6821, 0.2859, 0.643, 0.2859, 0.643, 0.3179, 0.6821, 0.3179, 0.6821, 0.2859, 0.643, 0.2792, 0.6475, 0.3122, 0.6878, 0.6016, 0.7454, 0.5518, 0.7605, 0.5502, 0.7525, 0.5985, 0.7379, 0.5985, 0.7379, 0.5502, 0.7525, 0.5502, 0.7525, 0.5985, 0.7379, 0.5985, 0.7379, 0.5502, 0.7525, 0.5518, 0.7605, 0.6016, 0.7454, 0.3525, 0.7208, 0.3122, 0.6878, 0.3179, 0.6821, 0.357, 0.7141, 0.357, 0.7141, 0.3179, 0.6821, 0.3179, 0.6821, 0.357, 0.7141, 0.357, 0.7141, 0.3179, 0.6821, 0.3122, 0.6878, 0.3525, 0.7208, 0.6475, 0.7208, 0.6016, 0.7454, 0.5985, 0.7379, 0.643, 0.7141, 0.643, 0.7141, 0.5985, 0.7379, 0.5985, 0.7379, 0.643, 0.7141, 0.643, 0.7141, 0.5985, 0.7379, 0.6016, 0.7454, 0.6475, 0.7208, 0.3984, 0.7454, 0.3525, 0.7208, 0.357, 0.7141, 0.4015, 0.7379, 0.4015, 0.7379, 0.357, 0.7141, 0.357, 0.7141, 0.4015, 0.7379, 0.4015, 0.7379, 0.357, 0.7141, 0.3525, 0.7208, 0.3984, 0.7454, 0.6878, 0.6878, 0.6475, 0.7208, 0.643, 0.7141, 0.6821, 0.6821, 0.6821, 0.6821, 0.643, 0.7141, 0.643, 0.7141, 0.6821, 0.6821, 0.6821, 0.6821, 0.643, 0.7141, 0.6475, 0.7208, 0.6878, 0.6878, 0.4482, 0.7605, 0.3984, 0.7454, 0.4015, 0.7379, 0.4498, 0.7525, 0.4498, 0.7525, 0.4015, 0.7379, 0.4015, 0.7379, 0.4498, 0.7525, 0.4498, 0.7525, 0.4015, 0.7379, 0.3984, 0.7454, 0.4482, 0.7605, 0.7208, 0.6475, 0.6878, 0.6878, 0.6821, 0.6821, 0.7141, 0.643, 0.7141, 0.643, 0.6821, 0.6821, 0.6821, 0.6821, 0.7141, 0.643, 0.7141, 0.643, 0.6821, 0.6821, 0.6878, 0.6878, 0.7208, 0.6475, 0.5, 0.7656, 0.4482, 0.7605, 0.4498, 0.7525, 0.5, 0.7575, 0.5, 0.7575, 0.4498, 0.7525, 0.4498, 0.7525, 0.5, 0.7575, 0.5, 0.7575, 0.4498, 0.7525, 0.4482, 0.7605, 0.5, 0.7656, 0.7454, 0.6016, 0.7208, 0.6475, 0.7141, 0.643, 0.7379, 0.5985, 0.7379, 0.5985, 0.7141, 0.643, 0.7141, 0.643, 0.7379, 0.5985, 0.7379, 0.5985, 0.7141, 0.643, 0.7208, 0.6475, 0.7454, 0.6016, 0.7605, 0.5518, 0.7454, 0.6016, 0.7379, 0.5985, 0.7525, 0.5502, 0.7525, 0.5502, 0.7379, 0.5985, 0.7379, 0.5985, 0.7525, 0.5502, 0.7525, 0.5502, 0.7379, 0.5985, 0.7454, 0.6016, 0.7605, 0.5518, 0.7656, 0.5, 0.7605, 0.5518, 0.7525, 0.5502, 0.7575, 0.5, 0.7575, 0.5, 0.7525, 0.5502, 0.7525, 0.5502, 0.7575, 0.5, 0.7575, 0.5, 0.7525, 0.5502, 0.7605, 0.5518, 0.7656, 0.5, 0.7605, 0.4482, 0.7656, 0.5, 0.7575, 0.5, 0.7525, 0.4498, 0.7525, 0.4498, 0.7575, 0.5, 0.7575, 0.5, 0.7525, 0.4498, 0.7525, 0.4498, 0.7575, 0.5, 0.7656, 0.5, 0.7605, 0.4482, 0.7454, 0.3984, 0.7605, 0.4482, 0.7525, 0.4498, 0.7379, 0.4015, 0.7379, 0.4015, 0.7525, 0.4498, 0.7525, 0.4498, 0.7379, 0.4015, 0.7379, 0.4015, 0.7525, 0.4498, 0.7605, 0.4482, 0.7454, 0.3984, 0.7208, 0.3525, 0.7454, 0.3984, 0.7379, 0.4015, 0.7141, 0.357, 0.7141, 0.357, 0.7379, 0.4015, 0.7379, 0.4015, 0.7141, 0.357, 0.7141, 0.357, 0.7379, 0.4015, 0.7454, 0.3984, 0.7208, 0.3525, 0.6878, 0.3122, 0.7208, 0.3525, 0.7141, 0.357, 0.6821, 0.3179, 0.6821, 0.3179, 0.7141, 0.357, 0.7141, 0.357, 0.6821, 0.3179, 0.6821, 0.3179, 0.7141, 0.357, 0.7208, 0.3525, 0.6878, 0.3122, 0.6475, 0.2792, 0.6878, 0.3122, 0.6821, 0.3179, 0.643, 0.2859, 0.643, 0.2859, 0.6821, 0.3179, 0.6821, 0.3179, 0.643, 0.2859, 0.643, 0.2859, 0.6821, 0.3179, 0.6878, 0.3122, 0.6475, 0.2792, 0.6475, 0.2792, 0.6016, 0.2546, 0.6041, 0.2488, 0.6511, 0.2739])
me_circle_001.use_remesh_fix_poles = True
me_circle_001.use_remesh_preserve_attributes = False
me_circle_001.use_mirror_vertex_groups = False
me_circle_001.update()

# ---- objects
ob_circle = bpy.data.objects.new('Circle', me_circle)
ob_circle_001 = bpy.data.objects.new('Circle.001', me_circle_001)

# ---- transforms, parenting, visibility, modifiers, constraints
ob_circle.location = (0.0, 0.0, 0.0)
ob_circle.lineart.crease_threshold = 0.0
ob_circle_001.location = (0.0, 0.0, 0.0)
ob_circle_001.lineart.crease_threshold = 0.0
_m = ob_circle_001.modifiers.new('Auto Smooth', 'NODES')
_m.node_group = ng_auto_smooth
_gi = [s.identifier for s in ng_auto_smooth.interface.items_tree if s.item_type == 'SOCKET' and s.in_out == 'INPUT']
_m[_gi[1]] = 0.5236  # Angle

# ---- collection membership
col_collection.objects.link(ob_circle)
col_collection.objects.link(ob_circle_001)

# ---- scene / render settings (as saved in the file)
scene.frame_start = 1; scene.frame_end = 250; scene.frame_set(5)
scene.render.engine = 'BLENDER_EEVEE_NEXT'
scene.render.film_transparent = True
scene.cycles.use_denoising = False
scene.cycles.samples = 128
scene.cycles.sampling_pattern = 'TABULATED_SOBOL'
scene.cycles.use_adaptive_sampling = False
scene.cycles.use_light_tree = False
scene.eevee.use_gtao = True
scene.view_settings.view_transform = 'Filmic'
bpy.context.view_layer.update()

# ---- added for rendering (the .blend has no active camera and no usable light): camera, sun
cam_auto = bpy.data.cameras.new('AutoCamera')
cam_auto.lens = 50.0
cam_auto.sensor_width = 36.0
cam_auto.clip_end = 1000.0
ob_auto_camera = bpy.data.objects.new('AutoCamera', cam_auto)
scene.collection.objects.link(ob_auto_camera)
ob_auto_camera.location = (2.78758, -3.3451, 2.22961)
ob_auto_camera.rotation_euler = (1.09748, -7.21219e-08, 0.694738)
scene.camera = ob_auto_camera
light_auto_sun = bpy.data.lights.new('AutoSun', 'SUN')
light_auto_sun.energy = 3.0
light_auto_sun.angle = 0.0523599
ob_auto_sun = bpy.data.objects.new('AutoSun', light_auto_sun)
scene.collection.objects.link(ob_auto_sun)
ob_auto_sun.rotation_euler = (0.872665, 0.174533, 0.523599)
bpy.context.view_layer.update()
